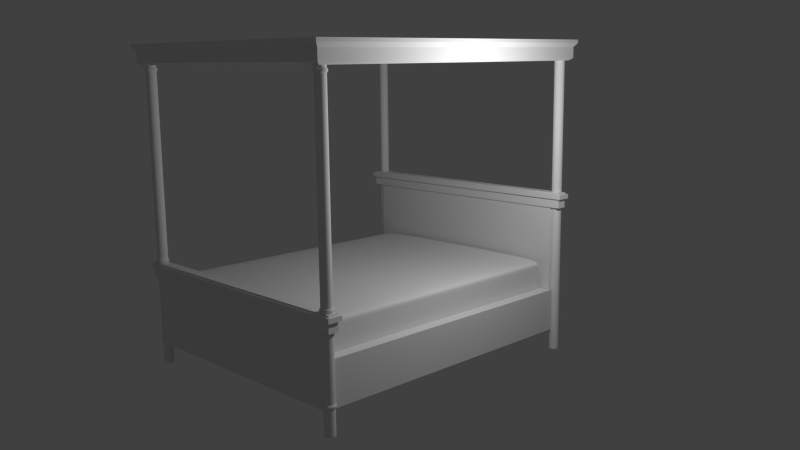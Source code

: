 # Source: bedroom_sw_bed.blend  (saved by Blender 2.66.0; exported with 4.5.12 LTS)
import bpy
from mathutils import Matrix  # noqa: F401  (used for matrix-valued properties, if any)

bpy.ops.wm.read_factory_settings(use_empty=True)
scene = bpy.context.scene
scene.name = 'Scene'

# ---- collections
col_collection_1 = bpy.data.collections.new('Collection 1'); scene.collection.children.link(col_collection_1)
col_collection_2 = bpy.data.collections.new('Collection 2'); scene.collection.children.link(col_collection_2)
col_collection_3 = bpy.data.collections.new('Collection 3'); scene.collection.children.link(col_collection_3)
col_collection_4 = bpy.data.collections.new('Collection 4'); scene.collection.children.link(col_collection_4)
col_collection_5 = bpy.data.collections.new('Collection 5'); scene.collection.children.link(col_collection_5)
col_collection_20 = bpy.data.collections.new('Collection 20'); scene.collection.children.link(col_collection_20)

# ---- materials (node trees are filled in below, after node groups)
mat_material = bpy.data.materials.new('Material')
mat_material.alpha_threshold = 0.0
mat_material.use_transparent_shadow = False
mat_material.roughness = 0.5
mat_material.line_color = (0.0, 0.0, 0.0, 1.0)

# ---- material node trees

# ---- world
world_world = bpy.data.worlds.new('World'); scene.world = world_world
world_world.color = (0.05088, 0.05088, 0.05088)
world_world.use_sun_shadow = False
world_world.sun_shadow_jitter_overblur = 0.0
world_world.cycles.sampling_method = 'MANUAL'
world_world.cycles.sample_map_resolution = 256

# ---- cameras
cam_camera = bpy.data.cameras.new('Camera')
cam_camera.clip_end = 100.0
cam_camera.lens = 35.0
cam_camera.sensor_width = 32.0
cam_camera.sensor_height = 18.0
cam_camera.ortho_scale = 7.314
cam_camera.dof.focus_distance = 0.0
cam_camera.dof.aperture_fstop = 128.0

# ---- lights
light_lamp = bpy.data.lights.new('Lamp', 'POINT')
light_lamp.transmission_factor = 0.0
light_lamp.cutoff_distance = 30.0
light_lamp.energy = 100.0
light_lamp.shadow_buffer_clip_start = 1.001
light_lamp.shadow_soft_size = 0.1
light_lamp.shadow_maximum_resolution = 0.006
light_lamp.use_absolute_resolution = True
light_lamp.cycles.use_multiple_importance_sampling = False

# ---- meshes
me_cube = bpy.data.meshes.new('Cube')
me_cube.from_pydata([(1.0, 1.0, -1.0), (1.0, -1.0, -1.0), (-1.0, -1.0, -1.0), (-1.0, 1.0, -1.0), (1.0, 1.0, 1.0), (1.0, -1.0, 1.0), (-1.0, -1.0, 1.0), (-1.0, 1.0, 1.0)], [], [(0, 1, 2, 3), (4, 7, 6, 5), (0, 4, 5, 1), (1, 5, 6, 2), (2, 6, 7, 3), (4, 0, 3, 7)])
_uv = me_cube.uv_layers.new(name='UV coord')
_uv.uv.foreach_set('vector', [0.5, 0.5, 0.5, 0.75, 0.25, 0.75, 0.25, 0.5, 0.5, 0.25, 0.25, 0.25, 0.25, 8.785e-05, 0.5, 8.659e-05, 0.5, 0.5, 0.75, 0.5, 0.75, 0.75, 0.5, 0.75, 0.5, 0.75, 0.5, 0.9999, 0.25, 0.9999, 0.25, 0.75, 0.25, 0.75, 8.671e-05, 0.75, 8.659e-05, 0.5, 0.25, 0.5, 0.5, 0.25, 0.5, 0.5, 0.25, 0.5, 0.25, 0.25])
me_cube.materials.append(mat_material)
me_cube.use_remesh_preserve_volume = False
me_cube.use_remesh_preserve_attributes = False
me_cube.use_mirror_vertex_groups = False
me_cube.update()
me_cube_005 = bpy.data.meshes.new('Cube.005')
me_cube_005.from_pydata([(1.0, 1.0, -1.0), (1.0, -1.0, -1.0), (-1.0, -1.0, -1.0), (-1.0, 1.0, -1.0), (1.0, 1.0, 1.0), (1.0, -1.0, 1.0), (-1.0, -1.0, 1.0), (-1.0, 1.0, 1.0), (1.0, 1.0, -0.8321), (1.0, 1.0, 0.8321), (1.0, -1.0, -0.8321), (1.0, -1.0, 0.8321), (-1.0, -1.0, -0.8321), (-1.0, -1.0, 0.8321), (-1.0, 1.0, -0.8321), (-1.0, 1.0, 0.8321), (1.0, 0.9742, -1.0), (1.0, -0.9742, -1.0), (-1.0, -0.9742, -1.0), (-1.0, 0.9742, -1.0), (1.0, 0.9742, 1.0), (1.0, -0.9742, 1.0), (-1.0, -0.9742, 1.0), (-1.0, 0.9742, 1.0), (1.0, 0.9742, -0.8321), (1.0, -0.9742, -0.8321), (1.0, 0.9742, 0.8321), (1.0, -0.9742, 0.8321), (-1.0, -0.9742, -0.8321), (-1.0, 0.9742, -0.8321), (-1.0, -0.9742, 0.8321), (-1.0, 0.9742, 0.8321), (1.0, -0.9687, -1.0), (1.0, 0.9687, -1.0), (-1.0, 0.9687, -1.0), (-1.0, -0.9687, -1.0), (1.0, -0.9687, 1.0), (1.0, 0.9687, 1.0), (-1.0, 0.9687, 1.0), (-1.0, -0.9687, 1.0), (1.0, -0.9687, -0.8321), (1.0, 0.9687, -0.8321), (1.0, -0.9687, 0.8321), (1.0, 0.9687, 0.8321), (-1.0, 0.9687, -0.8321), (-1.0, -0.9687, -0.8321), (-1.0, 0.9687, 0.8321), (-1.0, -0.9687, 0.8321)], [], [(17, 1, 2, 18), (21, 22, 6, 5), (27, 21, 5, 11), (11, 5, 6, 13), (31, 23, 7, 15), (8, 0, 3, 14), (17, 25, 10, 1), (25, 27, 11, 10), (1, 10, 12, 2), (10, 11, 13, 12), (19, 29, 14, 3), (29, 31, 15, 14), (4, 9, 15, 7), (9, 8, 14, 15), (0, 16, 19, 3), (32, 17, 18, 35), (4, 7, 23, 20), (36, 39, 22, 21), (9, 4, 20, 26), (42, 36, 21, 27), (13, 6, 22, 30), (46, 38, 23, 31), (0, 8, 24, 16), (32, 40, 25, 17), (8, 9, 26, 24), (40, 42, 27, 25), (2, 12, 28, 18), (34, 44, 29, 19), (12, 13, 30, 28), (44, 46, 31, 29), (16, 33, 34, 19), (33, 32, 35, 34), (20, 23, 38, 37), (37, 38, 39, 36), (26, 20, 37, 43), (43, 37, 36, 42), (30, 22, 39, 47), (47, 39, 38, 46), (16, 24, 41, 33), (33, 41, 40, 32), (24, 26, 43, 41), (41, 43, 42, 40), (18, 28, 45, 35), (35, 45, 44, 34), (28, 30, 47, 45), (45, 47, 46, 44)])
me_cube_005.polygons.foreach_set('use_smooth', [True] * 46)
_uv = me_cube_005.uv_layers.new(name='UVMap')
_uv.uv.foreach_set('vector', [0.5, 0.6666, 0.5, 0.75, 0.25, 0.75, 0.25, 0.6666, 0.5, 0.08341, 0.25, 0.08341, 0.25, 8.785e-05, 0.5, 8.659e-05, 0.6666, 0.6666, 0.75, 0.6666, 0.75, 0.75, 0.6666, 0.75, 0.5, 0.9166, 0.5, 0.9999, 0.25, 0.9999, 0.25, 0.9166, 0.08341, 0.5833, 8.663e-05, 0.5833, 8.659e-05, 0.5, 0.08341, 0.5, 0.5, 0.4167, 0.5, 0.5, 0.25, 0.5, 0.25, 0.4167, 0.5, 0.6666, 0.5833, 0.6666, 0.5833, 0.75, 0.5, 0.75, 0.5833, 0.6666, 0.6666, 0.6666, 0.6666, 0.75, 0.5833, 0.75, 0.5, 0.75, 0.5, 0.8333, 0.25, 0.8333, 0.25, 0.75, 0.5, 0.8333, 0.5, 0.9166, 0.25, 0.9166, 0.25, 0.8333, 0.25, 0.5833, 0.1667, 0.5833, 0.1667, 0.5, 0.25, 0.5, 0.1667, 0.5833, 0.08341, 0.5833, 0.08341, 0.5, 0.1667, 0.5, 0.5, 0.25, 0.5, 0.3334, 0.25, 0.3334, 0.25, 0.25, 0.5, 0.3334, 0.5, 0.4167, 0.25, 0.4167, 0.25, 0.3334, 0.5, 0.5, 0.5, 0.5833, 0.25, 0.5833, 0.25, 0.5, 0.5, 0.6389, 0.5, 0.6666, 0.25, 0.6666, 0.25, 0.6389, 0.5, 0.25, 0.25, 0.25, 0.25, 0.1667, 0.5, 0.1667, 0.5, 0.1112, 0.25, 0.1112, 0.25, 0.08341, 0.5, 0.08341, 0.6666, 0.5, 0.75, 0.5, 0.75, 0.5833, 0.6666, 0.5833, 0.6666, 0.6389, 0.75, 0.6389, 0.75, 0.6666, 0.6666, 0.6666, 0.08341, 0.75, 8.671e-05, 0.75, 8.667e-05, 0.6666, 0.08341, 0.6666, 0.08341, 0.6111, 8.664e-05, 0.6111, 8.663e-05, 0.5833, 0.08341, 0.5833, 0.5, 0.5, 0.5833, 0.5, 0.5833, 0.5833, 0.5, 0.5833, 0.5, 0.6389, 0.5833, 0.6389, 0.5833, 0.6666, 0.5, 0.6666, 0.5833, 0.5, 0.6666, 0.5, 0.6666, 0.5833, 0.5833, 0.5833, 0.5833, 0.6389, 0.6666, 0.6389, 0.6666, 0.6666, 0.5833, 0.6666, 0.25, 0.75, 0.1667, 0.75, 0.1667, 0.6666, 0.25, 0.6666, 0.25, 0.6111, 0.1667, 0.6111, 0.1667, 0.5833, 0.25, 0.5833, 0.1667, 0.75, 0.08341, 0.75, 0.08341, 0.6666, 0.1667, 0.6666, 0.1667, 0.6111, 0.08341, 0.6111, 0.08341, 0.5833, 0.1667, 0.5833, 0.5, 0.5833, 0.5, 0.6111, 0.25, 0.6111, 0.25, 0.5833, 0.5, 0.6111, 0.5, 0.6389, 0.25, 0.6389, 0.25, 0.6111, 0.5, 0.1667, 0.25, 0.1667, 0.25, 0.139, 0.5, 0.139, 0.5, 0.139, 0.25, 0.139, 0.25, 0.1112, 0.5, 0.1112, 0.6666, 0.5833, 0.75, 0.5833, 0.75, 0.6111, 0.6666, 0.6111, 0.6666, 0.6111, 0.75, 0.6111, 0.75, 0.6389, 0.6666, 0.6389, 0.08341, 0.6666, 8.667e-05, 0.6666, 8.665e-05, 0.6389, 0.08341, 0.6389, 0.08341, 0.6389, 8.665e-05, 0.6389, 8.664e-05, 0.6111, 0.08341, 0.6111, 0.5, 0.5833, 0.5833, 0.5833, 0.5833, 0.6111, 0.5, 0.6111, 0.5, 0.6111, 0.5833, 0.6111, 0.5833, 0.6389, 0.5, 0.6389, 0.5833, 0.5833, 0.6666, 0.5833, 0.6666, 0.6111, 0.5833, 0.6111, 0.5833, 0.6111, 0.6666, 0.6111, 0.6666, 0.6389, 0.5833, 0.6389, 0.25, 0.6666, 0.1667, 0.6666, 0.1667, 0.6389, 0.25, 0.6389, 0.25, 0.6389, 0.1667, 0.6389, 0.1667, 0.6111, 0.25, 0.6111, 0.1667, 0.6666, 0.08341, 0.6666, 0.08341, 0.6389, 0.1667, 0.6389, 0.1667, 0.6389, 0.08341, 0.6389, 0.08341, 0.6111, 0.1667, 0.6111])
me_cube_005.materials.append(mat_material)
me_cube_005.use_remesh_preserve_volume = False
me_cube_005.use_remesh_preserve_attributes = False
me_cube_005.use_mirror_vertex_groups = False
me_cube_005.update()
me_icosphere = bpy.data.meshes.new('Icosphere')
me_icosphere.from_pydata([(18.1, -5.211e-09, 11.76), (18.74, -0.4622, 12.04), (17.86, -0.7479, 12.04), (17.32, -5.211e-09, 12.04), (17.86, 0.7479, 12.04), (18.74, 0.4622, 12.04), (18.35, -0.7479, 12.49), (17.47, -0.4622, 12.49), (17.47, 0.4622, 12.49), (18.35, 0.7479, 12.49), (18.89, -5.211e-09, 12.49), (18.1, -5.211e-09, 12.77), (18.28, -0.1298, 11.77), (18.48, -0.2717, 11.83), (18.64, -0.3893, 11.93), (18.57, -0.5993, 12.01), (18.33, -0.7113, 12.0), (18.08, -0.7598, 12.01), (17.9, -0.63, 11.93), (17.96, -0.4396, 11.83), (18.03, -0.21, 11.77), (18.28, 0.1298, 11.77), (18.48, 0.2717, 11.83), (18.64, 0.3893, 11.93), (18.82, 0.2596, 12.01), (18.85, -5.211e-09, 12.0), (18.82, -0.2596, 12.01), (17.68, -0.63, 12.01), (17.5, -0.4396, 12.0), (17.37, -0.21, 12.01), (17.44, -5.211e-09, 11.93), (17.64, -5.211e-09, 11.83), (17.88, -5.211e-09, 11.77), (17.37, 0.21, 12.01), (17.5, 0.4396, 12.0), (17.68, 0.63, 12.01), (17.9, 0.63, 11.93), (17.96, 0.4396, 11.83), (18.03, 0.21, 11.77), (18.08, 0.7598, 12.01), (18.33, 0.7113, 12.0), (18.57, 0.5993, 12.01), (18.86, 0.3894, 12.14), (18.94, 0.2717, 12.26), (18.94, 0.1298, 12.39), (18.94, -0.1298, 12.39), (18.94, -0.2717, 12.26), (18.86, -0.3894, 12.14), (18.71, -0.5993, 12.14), (18.62, -0.7113, 12.26), (18.49, -0.7598, 12.39), (18.24, -0.84, 12.39), (18.1, -0.8792, 12.26), (17.97, -0.84, 12.14), (17.72, -0.7598, 12.14), (17.59, -0.7113, 12.26), (17.5, -0.5993, 12.39), (17.35, -0.3894, 12.39), (17.27, -0.2717, 12.26), (17.26, -0.1298, 12.14), (17.26, 0.1298, 12.14), (17.27, 0.2717, 12.26), (17.35, 0.3894, 12.39), (17.5, 0.5993, 12.39), (17.59, 0.7113, 12.26), (17.72, 0.7598, 12.14), (17.97, 0.84, 12.14), (18.1, 0.8792, 12.26), (18.24, 0.84, 12.39), (18.49, 0.7598, 12.39), (18.62, 0.7113, 12.26), (18.71, 0.5993, 12.14), (18.83, -0.21, 12.52), (18.71, -0.4396, 12.53), (18.53, -0.63, 12.52), (18.13, -0.7598, 12.52), (17.87, -0.7113, 12.53), (17.63, -0.5993, 12.52), (17.39, -0.2596, 12.52), (17.35, -5.211e-09, 12.53), (17.39, 0.2596, 12.52), (17.63, 0.5993, 12.52), (17.87, 0.7113, 12.53), (18.13, 0.7598, 12.52), (18.53, 0.63, 12.52), (18.71, 0.4396, 12.53), (18.83, 0.21, 12.52), (18.77, -5.211e-09, 12.6), (18.56, -5.211e-09, 12.7), (18.32, -5.211e-09, 12.76), (18.17, -0.21, 12.76), (18.25, -0.4396, 12.7), (18.31, -0.63, 12.6), (17.92, -0.1298, 12.76), (17.73, -0.2717, 12.7), (17.57, -0.3893, 12.6), (17.92, 0.1298, 12.76), (17.73, 0.2717, 12.7), (17.57, 0.3893, 12.6), (18.17, 0.21, 12.76), (18.25, 0.4396, 12.7), (18.31, 0.63, 12.6), (18.15, -0.605, 11.9), (18.22, -0.3739, 11.81), (18.42, -0.5168, 11.9), (18.69, 0.1428, 11.9), (18.69, -0.1428, 11.9), (18.5, -6.54e-07, 11.81), (17.54, -0.2311, 11.9), (17.78, -0.2311, 11.81), (17.71, -0.4622, 11.9), (17.71, 0.4622, 11.9), (17.78, 0.2311, 11.81), (17.54, 0.2311, 11.9), (18.42, 0.5168, 11.9), (18.22, 0.3739, 11.81), (18.15, 0.605, 11.9), (18.98, -5.211e-09, 12.26), (18.94, -0.1428, 12.12), (18.94, 0.1428, 12.12), (18.37, -0.8361, 12.26), (18.22, -0.8361, 12.12), (18.5, -0.7479, 12.12), (17.39, -0.5168, 12.26), (17.34, -0.3739, 12.12), (17.51, -0.605, 12.12), (17.39, 0.5168, 12.26), (17.51, 0.605, 12.12), (17.34, 0.3739, 12.12), (18.37, 0.8361, 12.26), (18.5, 0.7479, 12.12), (18.22, 0.8361, 12.12), (18.69, -0.605, 12.41), (18.81, -0.5168, 12.26), (18.86, -0.3739, 12.41), (17.71, -0.7479, 12.41), (17.83, -0.8361, 12.26), (17.98, -0.8361, 12.41), (17.27, 0.1428, 12.41), (17.22, -3.224e-07, 12.26), (17.27, -0.1428, 12.41), (17.98, 0.8361, 12.41), (17.83, 0.8361, 12.26), (17.71, 0.7479, 12.41), (18.86, 0.3739, 12.41), (18.81, 0.5168, 12.26), (18.69, 0.605, 12.41), (18.42, -0.2311, 12.72), (18.5, -0.4622, 12.63), (18.66, -0.2311, 12.63), (17.98, -0.3739, 12.72), (17.78, -0.5168, 12.63), (18.06, -0.605, 12.63), (17.71, -5.211e-09, 12.72), (17.51, 0.1428, 12.63), (17.51, -0.1428, 12.63), (17.98, 0.3739, 12.72), (18.06, 0.605, 12.63), (17.78, 0.5168, 12.63), (18.42, 0.2311, 12.72), (18.66, 0.2311, 12.63), (18.5, 0.4622, 12.63), (18.1, -5.211e-09, 14.56), (18.74, -0.4622, 14.84), (17.86, -0.7479, 14.84), (17.32, -5.211e-09, 14.84), (17.86, 0.7479, 14.84), (18.74, 0.4622, 14.84), (18.35, -0.7479, 15.3), (17.47, -0.4622, 15.3), (17.47, 0.4622, 15.3), (18.35, 0.7479, 15.3), (18.89, -5.211e-09, 15.3), (18.1, -5.211e-09, 15.58), (18.28, -0.1298, 14.58), (18.48, -0.2717, 14.64), (18.64, -0.3893, 14.74), (18.57, -0.5993, 14.81), (18.33, -0.7113, 14.8), (18.08, -0.7598, 14.81), (17.9, -0.63, 14.74), (17.96, -0.4396, 14.64), (18.03, -0.21, 14.58), (18.28, 0.1298, 14.58), (18.48, 0.2717, 14.64), (18.64, 0.3893, 14.74), (18.82, 0.2596, 14.81), (18.85, -5.211e-09, 14.8), (18.82, -0.2596, 14.81), (17.68, -0.63, 14.81), (17.5, -0.4396, 14.8), (17.37, -0.21, 14.81), (17.44, -5.211e-09, 14.74), (17.64, -5.211e-09, 14.64), (17.88, -5.211e-09, 14.58), (17.37, 0.21, 14.81), (17.5, 0.4396, 14.8), (17.68, 0.63, 14.81), (17.9, 0.63, 14.74), (17.96, 0.4396, 14.64), (18.03, 0.21, 14.58), (18.08, 0.7598, 14.81), (18.33, 0.7113, 14.8), (18.57, 0.5993, 14.81), (18.86, 0.3894, 14.94), (18.94, 0.2717, 15.07), (18.94, 0.1298, 15.2), (18.94, -0.1298, 15.2), (18.94, -0.2717, 15.07), (18.86, -0.3894, 14.94), (18.71, -0.5993, 14.94), (18.62, -0.7113, 15.07), (18.49, -0.7598, 15.2), (18.24, -0.84, 15.2), (18.1, -0.8792, 15.07), (17.97, -0.84, 14.94), (17.72, -0.7598, 14.94), (17.59, -0.7113, 15.07), (17.5, -0.5993, 15.2), (17.35, -0.3894, 15.2), (17.27, -0.2717, 15.07), (17.26, -0.1298, 14.94), (17.26, 0.1298, 14.94), (17.27, 0.2717, 15.07), (17.35, 0.3894, 15.2), (17.5, 0.5993, 15.2), (17.59, 0.7113, 15.07), (17.72, 0.7598, 14.94), (17.97, 0.84, 14.94), (18.1, 0.8792, 15.07), (18.24, 0.84, 15.2), (18.49, 0.7598, 15.2), (18.62, 0.7113, 15.07), (18.71, 0.5993, 14.94), (18.83, -0.21, 15.33), (18.71, -0.4396, 15.34), (18.53, -0.63, 15.33), (18.13, -0.7598, 15.33), (17.87, -0.7113, 15.34), (17.63, -0.5993, 15.33), (17.39, -0.2596, 15.33), (17.35, -5.211e-09, 15.34), (17.39, 0.2596, 15.33), (17.63, 0.5993, 15.33), (17.87, 0.7113, 15.34), (18.13, 0.7598, 15.33), (18.53, 0.63, 15.33), (18.71, 0.4396, 15.34), (18.83, 0.21, 15.33), (18.77, -5.211e-09, 15.4), (18.56, -5.211e-09, 15.5), (18.32, -5.211e-09, 15.56), (18.17, -0.21, 15.56), (18.25, -0.4396, 15.5), (18.31, -0.63, 15.4), (17.92, -0.1298, 15.56), (17.73, -0.2717, 15.5), (17.57, -0.3893, 15.4), (17.92, 0.1298, 15.56), (17.73, 0.2717, 15.5), (17.57, 0.3893, 15.4), (18.17, 0.21, 15.56), (18.25, 0.4396, 15.5), (18.31, 0.63, 15.4), (18.15, -0.605, 14.7), (18.22, -0.3739, 14.61), (18.42, -0.5168, 14.7), (18.69, 0.1428, 14.7), (18.69, -0.1428, 14.7), (18.5, -6.54e-07, 14.61), (17.54, -0.2311, 14.7), (17.78, -0.2311, 14.61), (17.71, -0.4622, 14.7), (17.71, 0.4622, 14.7), (17.78, 0.2311, 14.61), (17.54, 0.2311, 14.7), (18.42, 0.5168, 14.7), (18.22, 0.3739, 14.61), (18.15, 0.605, 14.7), (18.98, -5.211e-09, 15.07), (18.94, -0.1428, 14.93), (18.94, 0.1428, 14.93), (18.37, -0.8361, 15.07), (18.22, -0.8361, 14.93), (18.5, -0.7479, 14.93), (17.39, -0.5168, 15.07), (17.34, -0.3739, 14.93), (17.51, -0.605, 14.93), (17.39, 0.5168, 15.07), (17.51, 0.605, 14.93), (17.34, 0.3739, 14.93), (18.37, 0.8361, 15.07), (18.5, 0.7479, 14.93), (18.22, 0.8361, 14.93), (18.69, -0.605, 15.21), (18.81, -0.5168, 15.07), (18.86, -0.3739, 15.21), (17.71, -0.7479, 15.21), (17.83, -0.8361, 15.07), (17.98, -0.8361, 15.21), (17.27, 0.1428, 15.21), (17.22, -3.224e-07, 15.07), (17.27, -0.1428, 15.21), (17.98, 0.8361, 15.21), (17.83, 0.8361, 15.07), (17.71, 0.7479, 15.21), (18.86, 0.3739, 15.21), (18.81, 0.5168, 15.07), (18.69, 0.605, 15.21), (18.42, -0.2311, 15.52), (18.5, -0.4622, 15.44), (18.66, -0.2311, 15.44), (17.98, -0.3739, 15.52), (17.78, -0.5168, 15.44), (18.06, -0.605, 15.44), (17.71, -5.211e-09, 15.52), (17.51, 0.1428, 15.44), (17.51, -0.1428, 15.44), (17.98, 0.3739, 15.52), (18.06, 0.605, 15.44), (17.78, 0.5168, 15.44), (18.42, 0.2311, 15.52), (18.66, 0.2311, 15.44), (18.5, 0.4622, 15.44), (18.1, -5.211e-09, 3.134), (18.74, -0.4622, 3.415), (17.86, -0.7479, 3.415), (17.32, -5.211e-09, 3.415), (17.86, 0.7479, 3.415), (18.74, 0.4622, 3.415), (18.35, -0.7479, 3.87), (17.47, -0.4622, 3.87), (17.47, 0.4622, 3.87), (18.35, 0.7479, 3.87), (18.89, -5.211e-09, 3.87), (18.1, -5.211e-09, 4.151), (18.28, -0.1298, 3.15), (18.48, -0.2717, 3.21), (18.64, -0.3893, 3.308), (18.57, -0.5993, 3.387), (18.33, -0.7113, 3.375), (18.08, -0.7598, 3.387), (17.9, -0.63, 3.308), (17.96, -0.4396, 3.21), (18.03, -0.21, 3.15), (18.28, 0.1298, 3.15), (18.48, 0.2717, 3.21), (18.64, 0.3893, 3.308), (18.82, 0.2596, 3.387), (18.85, -5.211e-09, 3.375), (18.82, -0.2596, 3.387), (17.68, -0.63, 3.387), (17.5, -0.4396, 3.375), (17.37, -0.21, 3.387), (17.44, -5.211e-09, 3.308), (17.64, -5.211e-09, 3.21), (17.88, -5.211e-09, 3.15), (17.37, 0.21, 3.387), (17.5, 0.4396, 3.375), (17.68, 0.63, 3.387), (17.9, 0.63, 3.308), (17.96, 0.4396, 3.21), (18.03, 0.21, 3.15), (18.08, 0.7598, 3.387), (18.33, 0.7113, 3.375), (18.57, 0.5993, 3.387), (18.86, 0.3894, 3.515), (18.94, 0.2717, 3.642), (18.94, 0.1298, 3.77), (18.94, -0.1298, 3.77), (18.94, -0.2717, 3.642), (18.86, -0.3894, 3.515), (18.71, -0.5993, 3.515), (18.62, -0.7113, 3.642), (18.49, -0.7598, 3.77), (18.24, -0.84, 3.77), (18.1, -0.8792, 3.642), (17.97, -0.84, 3.515), (17.72, -0.7598, 3.515), (17.59, -0.7113, 3.642), (17.5, -0.5993, 3.77), (17.35, -0.3894, 3.77), (17.27, -0.2717, 3.642), (17.26, -0.1298, 3.515), (17.26, 0.1298, 3.515), (17.27, 0.2717, 3.642), (17.35, 0.3894, 3.77), (17.5, 0.5993, 3.77), (17.59, 0.7113, 3.642), (17.72, 0.7598, 3.515), (17.97, 0.84, 3.515), (18.1, 0.8792, 3.642), (18.24, 0.84, 3.77), (18.49, 0.7598, 3.77), (18.62, 0.7113, 3.642), (18.71, 0.5993, 3.515), (18.83, -0.21, 3.898), (18.71, -0.4396, 3.91), (18.53, -0.63, 3.898), (18.13, -0.7598, 3.898), (17.87, -0.7113, 3.91), (17.63, -0.5993, 3.898), (17.39, -0.2596, 3.898), (17.35, -5.211e-09, 3.91), (17.39, 0.2596, 3.898), (17.63, 0.5993, 3.898), (17.87, 0.7113, 3.91), (18.13, 0.7598, 3.898), (18.53, 0.63, 3.898), (18.71, 0.4396, 3.91), (18.83, 0.21, 3.898), (18.77, -5.211e-09, 3.977), (18.56, -5.211e-09, 4.075), (18.32, -5.211e-09, 4.135), (18.17, -0.21, 4.135), (18.25, -0.4396, 4.075), (18.31, -0.63, 3.977), (17.92, -0.1298, 4.135), (17.73, -0.2717, 4.075), (17.57, -0.3893, 3.977), (17.92, 0.1298, 4.135), (17.73, 0.2717, 4.075), (17.57, 0.3893, 3.977), (18.17, 0.21, 4.135), (18.25, 0.4396, 4.075), (18.31, 0.63, 3.977), (18.15, -0.605, 3.274), (18.22, -0.3739, 3.187), (18.42, -0.5168, 3.274), (18.69, 0.1428, 3.274), (18.69, -0.1428, 3.274), (18.5, -6.54e-07, 3.187), (17.54, -0.2311, 3.274), (17.78, -0.2311, 3.187), (17.71, -0.4622, 3.274), (17.71, 0.4622, 3.274), (17.78, 0.2311, 3.187), (17.54, 0.2311, 3.274), (18.42, 0.5168, 3.274), (18.22, 0.3739, 3.187), (18.15, 0.605, 3.274), (18.98, -5.211e-09, 3.642), (18.94, -0.1428, 3.502), (18.94, 0.1428, 3.502), (18.37, -0.8361, 3.642), (18.22, -0.8361, 3.502), (18.5, -0.7479, 3.502), (17.39, -0.5168, 3.642), (17.34, -0.3739, 3.502), (17.51, -0.605, 3.502), (17.39, 0.5168, 3.642), (17.51, 0.605, 3.502), (17.34, 0.3739, 3.502), (18.37, 0.8361, 3.642), (18.5, 0.7479, 3.502), (18.22, 0.8361, 3.502), (18.69, -0.605, 3.783), (18.81, -0.5168, 3.642), (18.86, -0.3739, 3.783), (17.71, -0.7479, 3.783), (17.83, -0.8361, 3.642), (17.98, -0.8361, 3.783), (17.27, 0.1428, 3.783), (17.22, -3.224e-07, 3.642), (17.27, -0.1428, 3.783), (17.98, 0.8361, 3.783), (17.83, 0.8361, 3.642), (17.71, 0.7479, 3.783), (18.86, 0.3739, 3.783), (18.81, 0.5168, 3.642), (18.69, 0.605, 3.783), (18.42, -0.2311, 4.098), (18.5, -0.4622, 4.011), (18.66, -0.2311, 4.011), (17.98, -0.3739, 4.098), (17.78, -0.5168, 4.011), (18.06, -0.605, 4.011), (17.71, -5.211e-09, 4.098), (17.51, 0.1428, 4.011), (17.51, -0.1428, 4.011), (17.98, 0.3739, 4.098), (18.06, 0.605, 4.011), (17.78, 0.5168, 4.011), (18.42, 0.2311, 4.098), (18.66, 0.2311, 4.011), (18.5, 0.4622, 4.011), (18.1, -5.211e-09, 41.15), (18.74, -0.4622, 41.43), (17.86, -0.7479, 41.43), (17.32, -5.211e-09, 41.43), (17.86, 0.7479, 41.43), (18.74, 0.4622, 41.43), (18.35, -0.7479, 41.89), (17.47, -0.4622, 41.89), (17.47, 0.4622, 41.89), (18.35, 0.7479, 41.89), (18.89, -5.211e-09, 41.89), (18.1, -5.211e-09, 42.17), (18.28, -0.1298, 41.17), (18.48, -0.2717, 41.23), (18.64, -0.3893, 41.33), (18.57, -0.5993, 41.41), (18.33, -0.7113, 41.39), (18.08, -0.7598, 41.41), (17.9, -0.63, 41.33), (17.96, -0.4396, 41.23), (18.03, -0.21, 41.17), (18.28, 0.1298, 41.17), (18.48, 0.2717, 41.23), (18.64, 0.3893, 41.33), (18.82, 0.2596, 41.41), (18.85, -5.211e-09, 41.39), (18.82, -0.2596, 41.41), (17.68, -0.63, 41.41), (17.5, -0.4396, 41.39), (17.37, -0.21, 41.41), (17.44, -5.211e-09, 41.33), (17.64, -5.211e-09, 41.23), (17.88, -5.211e-09, 41.17), (17.37, 0.21, 41.41), (17.5, 0.4396, 41.39), (17.68, 0.63, 41.41), (17.9, 0.63, 41.33), (17.96, 0.4396, 41.23), (18.03, 0.21, 41.17), (18.08, 0.7598, 41.41), (18.33, 0.7113, 41.39), (18.57, 0.5993, 41.41), (18.86, 0.3894, 41.53), (18.94, 0.2717, 41.66), (18.94, 0.1298, 41.79), (18.94, -0.1298, 41.79), (18.94, -0.2717, 41.66), (18.86, -0.3894, 41.53), (18.71, -0.5993, 41.53), (18.62, -0.7113, 41.66), (18.49, -0.7598, 41.79), (18.24, -0.84, 41.79), (18.1, -0.8792, 41.66), (17.97, -0.84, 41.53), (17.72, -0.7598, 41.53), (17.59, -0.7113, 41.66), (17.5, -0.5993, 41.79), (17.35, -0.3894, 41.79), (17.27, -0.2717, 41.66), (17.26, -0.1298, 41.53), (17.26, 0.1298, 41.53), (17.27, 0.2717, 41.66), (17.35, 0.3894, 41.79), (17.5, 0.5993, 41.79), (17.59, 0.7113, 41.66), (17.72, 0.7598, 41.53), (17.97, 0.84, 41.53), (18.1, 0.8792, 41.66), (18.24, 0.84, 41.79), (18.49, 0.7598, 41.79), (18.62, 0.7113, 41.66), (18.71, 0.5993, 41.53), (18.83, -0.21, 41.92), (18.71, -0.4396, 41.93), (18.53, -0.63, 41.92), (18.13, -0.7598, 41.92), (17.87, -0.7113, 41.93), (17.63, -0.5993, 41.92), (17.39, -0.2596, 41.92), (17.35, -5.211e-09, 41.93), (17.39, 0.2596, 41.92), (17.63, 0.5993, 41.92), (17.87, 0.7113, 41.93), (18.13, 0.7598, 41.92), (18.53, 0.63, 41.92), (18.71, 0.4396, 41.93), (18.83, 0.21, 41.92), (18.77, -5.211e-09, 42.0), (18.56, -5.211e-09, 42.1), (18.32, -5.211e-09, 42.15), (18.17, -0.21, 42.15), (18.25, -0.4396, 42.1), (18.31, -0.63, 42.0), (17.92, -0.1298, 42.15), (17.73, -0.2717, 42.1), (17.57, -0.3893, 42.0), (17.92, 0.1298, 42.15), (17.73, 0.2717, 42.1), (17.57, 0.3893, 42.0), (18.17, 0.21, 42.15), (18.25, 0.4396, 42.1), (18.31, 0.63, 42.0), (18.15, -0.605, 41.29), (18.22, -0.3739, 41.21), (18.42, -0.5168, 41.29), (18.69, 0.1428, 41.29), (18.69, -0.1428, 41.29), (18.5, -6.54e-07, 41.21), (17.54, -0.2311, 41.29), (17.78, -0.2311, 41.21), (17.71, -0.4622, 41.29), (17.71, 0.4622, 41.29), (17.78, 0.2311, 41.21), (17.54, 0.2311, 41.29), (18.42, 0.5168, 41.29), (18.22, 0.3739, 41.21), (18.15, 0.605, 41.29), (18.98, -5.211e-09, 41.66), (18.94, -0.1428, 41.52), (18.94, 0.1428, 41.52), (18.37, -0.8361, 41.66), (18.22, -0.8361, 41.52), (18.5, -0.7479, 41.52), (17.39, -0.5168, 41.66), (17.34, -0.3739, 41.52), (17.51, -0.605, 41.52), (17.39, 0.5168, 41.66), (17.51, 0.605, 41.52), (17.34, 0.3739, 41.52), (18.37, 0.8361, 41.66), (18.5, 0.7479, 41.52), (18.22, 0.8361, 41.52), (18.69, -0.605, 41.8), (18.81, -0.5168, 41.66), (18.86, -0.3739, 41.8), (17.71, -0.7479, 41.8), (17.83, -0.8361, 41.66), (17.98, -0.8361, 41.8), (17.27, 0.1428, 41.8), (17.22, -3.224e-07, 41.66), (17.27, -0.1428, 41.8), (17.98, 0.8361, 41.8), (17.83, 0.8361, 41.66), (17.71, 0.7479, 41.8), (18.86, 0.3739, 41.8), (18.81, 0.5168, 41.66), (18.69, 0.605, 41.8), (18.42, -0.2311, 42.12), (18.5, -0.4622, 42.03), (18.66, -0.2311, 42.03), (17.98, -0.3739, 42.12), (17.78, -0.5168, 42.03), (18.06, -0.605, 42.03), (17.71, -5.211e-09, 42.12), (17.51, 0.1428, 42.03), (17.51, -0.1428, 42.03), (17.98, 0.3739, 42.12), (18.06, 0.605, 42.03), (17.78, 0.5168, 42.03), (18.42, 0.2311, 42.12), (18.66, 0.2311, 42.03), (18.5, 0.4622, 42.03)], [], [(0, 12, 20), (1, 14, 26), (0, 20, 32), (0, 32, 38), (0, 38, 21), (1, 26, 47), (2, 17, 53), (3, 29, 59), (4, 35, 65), (5, 41, 71), (1, 47, 48), (2, 53, 54), (3, 59, 60), (4, 65, 66), (5, 71, 42), (6, 74, 92), (7, 77, 95), (8, 80, 98), (9, 83, 101), (10, 86, 87), (18, 17, 2), (19, 102, 18), (20, 103, 19), (18, 102, 17), (102, 16, 17), (19, 103, 102), (103, 104, 102), (102, 104, 16), (104, 15, 16), (20, 12, 103), (12, 13, 103), (103, 13, 104), (13, 14, 104), (104, 14, 15), (14, 1, 15), (24, 23, 5), (25, 105, 24), (26, 106, 25), (24, 105, 23), (105, 22, 23), (25, 106, 105), (106, 107, 105), (105, 107, 22), (107, 21, 22), (26, 14, 106), (14, 13, 106), (106, 13, 107), (13, 12, 107), (107, 12, 21), (12, 0, 21), (30, 29, 3), (31, 108, 30), (32, 109, 31), (30, 108, 29), (108, 28, 29), (31, 109, 108), (109, 110, 108), (108, 110, 28), (110, 27, 28), (32, 20, 109), (20, 19, 109), (109, 19, 110), (19, 18, 110), (110, 18, 27), (18, 2, 27), (36, 35, 4), (37, 111, 36), (38, 112, 37), (36, 111, 35), (111, 34, 35), (37, 112, 111), (112, 113, 111), (111, 113, 34), (113, 33, 34), (38, 32, 112), (32, 31, 112), (112, 31, 113), (31, 30, 113), (113, 30, 33), (30, 3, 33), (23, 41, 5), (22, 114, 23), (21, 115, 22), (23, 114, 41), (114, 40, 41), (22, 115, 114), (115, 116, 114), (114, 116, 40), (116, 39, 40), (21, 38, 115), (38, 37, 115), (115, 37, 116), (37, 36, 116), (116, 36, 39), (36, 4, 39), (45, 44, 10), (46, 117, 45), (47, 118, 46), (45, 117, 44), (117, 43, 44), (46, 118, 117), (118, 119, 117), (117, 119, 43), (119, 42, 43), (47, 26, 118), (26, 25, 118), (118, 25, 119), (25, 24, 119), (119, 24, 42), (24, 5, 42), (51, 50, 6), (52, 120, 51), (53, 121, 52), (51, 120, 50), (120, 49, 50), (52, 121, 120), (121, 122, 120), (120, 122, 49), (122, 48, 49), (53, 17, 121), (17, 16, 121), (121, 16, 122), (16, 15, 122), (122, 15, 48), (15, 1, 48), (57, 56, 7), (58, 123, 57), (59, 124, 58), (57, 123, 56), (123, 55, 56), (58, 124, 123), (124, 125, 123), (123, 125, 55), (125, 54, 55), (59, 29, 124), (29, 28, 124), (124, 28, 125), (28, 27, 125), (125, 27, 54), (27, 2, 54), (63, 62, 8), (64, 126, 63), (65, 127, 64), (63, 126, 62), (126, 61, 62), (64, 127, 126), (127, 128, 126), (126, 128, 61), (128, 60, 61), (65, 35, 127), (35, 34, 127), (127, 34, 128), (34, 33, 128), (128, 33, 60), (33, 3, 60), (69, 68, 9), (70, 129, 69), (71, 130, 70), (69, 129, 68), (129, 67, 68), (70, 130, 129), (130, 131, 129), (129, 131, 67), (131, 66, 67), (71, 41, 130), (41, 40, 130), (130, 40, 131), (40, 39, 131), (131, 39, 66), (39, 4, 66), (50, 74, 6), (49, 132, 50), (48, 133, 49), (50, 132, 74), (132, 73, 74), (49, 133, 132), (133, 134, 132), (132, 134, 73), (134, 72, 73), (48, 47, 133), (47, 46, 133), (133, 46, 134), (46, 45, 134), (134, 45, 72), (45, 10, 72), (56, 77, 7), (55, 135, 56), (54, 136, 55), (56, 135, 77), (135, 76, 77), (55, 136, 135), (136, 137, 135), (135, 137, 76), (137, 75, 76), (54, 53, 136), (53, 52, 136), (136, 52, 137), (52, 51, 137), (137, 51, 75), (51, 6, 75), (62, 80, 8), (61, 138, 62), (60, 139, 61), (62, 138, 80), (138, 79, 80), (61, 139, 138), (139, 140, 138), (138, 140, 79), (140, 78, 79), (60, 59, 139), (59, 58, 139), (139, 58, 140), (58, 57, 140), (140, 57, 78), (57, 7, 78), (68, 83, 9), (67, 141, 68), (66, 142, 67), (68, 141, 83), (141, 82, 83), (67, 142, 141), (142, 143, 141), (141, 143, 82), (143, 81, 82), (66, 65, 142), (65, 64, 142), (142, 64, 143), (64, 63, 143), (143, 63, 81), (63, 8, 81), (44, 86, 10), (43, 144, 44), (42, 145, 43), (44, 144, 86), (144, 85, 86), (43, 145, 144), (145, 146, 144), (144, 146, 85), (146, 84, 85), (42, 71, 145), (71, 70, 145), (145, 70, 146), (70, 69, 146), (146, 69, 84), (69, 9, 84), (90, 89, 11), (91, 147, 90), (92, 148, 91), (90, 147, 89), (147, 88, 89), (91, 148, 147), (148, 149, 147), (147, 149, 88), (149, 87, 88), (92, 74, 148), (74, 73, 148), (148, 73, 149), (73, 72, 149), (149, 72, 87), (72, 10, 87), (93, 90, 11), (94, 150, 93), (95, 151, 94), (93, 150, 90), (150, 91, 90), (94, 151, 150), (151, 152, 150), (150, 152, 91), (152, 92, 91), (95, 77, 151), (77, 76, 151), (151, 76, 152), (76, 75, 152), (152, 75, 92), (75, 6, 92), (96, 93, 11), (97, 153, 96), (98, 154, 97), (96, 153, 93), (153, 94, 93), (97, 154, 153), (154, 155, 153), (153, 155, 94), (155, 95, 94), (98, 80, 154), (80, 79, 154), (154, 79, 155), (79, 78, 155), (155, 78, 95), (78, 7, 95), (99, 96, 11), (100, 156, 99), (101, 157, 100), (99, 156, 96), (156, 97, 96), (100, 157, 156), (157, 158, 156), (156, 158, 97), (158, 98, 97), (101, 83, 157), (83, 82, 157), (157, 82, 158), (82, 81, 158), (158, 81, 98), (81, 8, 98), (89, 99, 11), (88, 159, 89), (87, 160, 88), (89, 159, 99), (159, 100, 99), (88, 160, 159), (160, 161, 159), (159, 161, 100), (161, 101, 100), (87, 86, 160), (86, 85, 160), (160, 85, 161), (85, 84, 161), (161, 84, 101), (84, 9, 101), (162, 174, 182), (163, 176, 188), (162, 182, 194), (162, 194, 200), (162, 200, 183), (163, 188, 209), (164, 179, 215), (165, 191, 221), (166, 197, 227), (167, 203, 233), (163, 209, 210), (164, 215, 216), (165, 221, 222), (166, 227, 228), (167, 233, 204), (168, 236, 254), (169, 239, 257), (170, 242, 260), (171, 245, 263), (172, 248, 249), (180, 179, 164), (181, 264, 180), (182, 265, 181), (180, 264, 179), (264, 178, 179), (181, 265, 264), (265, 266, 264), (264, 266, 178), (266, 177, 178), (182, 174, 265), (174, 175, 265), (265, 175, 266), (175, 176, 266), (266, 176, 177), (176, 163, 177), (186, 185, 167), (187, 267, 186), (188, 268, 187), (186, 267, 185), (267, 184, 185), (187, 268, 267), (268, 269, 267), (267, 269, 184), (269, 183, 184), (188, 176, 268), (176, 175, 268), (268, 175, 269), (175, 174, 269), (269, 174, 183), (174, 162, 183), (192, 191, 165), (193, 270, 192), (194, 271, 193), (192, 270, 191), (270, 190, 191), (193, 271, 270), (271, 272, 270), (270, 272, 190), (272, 189, 190), (194, 182, 271), (182, 181, 271), (271, 181, 272), (181, 180, 272), (272, 180, 189), (180, 164, 189), (198, 197, 166), (199, 273, 198), (200, 274, 199), (198, 273, 197), (273, 196, 197), (199, 274, 273), (274, 275, 273), (273, 275, 196), (275, 195, 196), (200, 194, 274), (194, 193, 274), (274, 193, 275), (193, 192, 275), (275, 192, 195), (192, 165, 195), (185, 203, 167), (184, 276, 185), (183, 277, 184), (185, 276, 203), (276, 202, 203), (184, 277, 276), (277, 278, 276), (276, 278, 202), (278, 201, 202), (183, 200, 277), (200, 199, 277), (277, 199, 278), (199, 198, 278), (278, 198, 201), (198, 166, 201), (207, 206, 172), (208, 279, 207), (209, 280, 208), (207, 279, 206), (279, 205, 206), (208, 280, 279), (280, 281, 279), (279, 281, 205), (281, 204, 205), (209, 188, 280), (188, 187, 280), (280, 187, 281), (187, 186, 281), (281, 186, 204), (186, 167, 204), (213, 212, 168), (214, 282, 213), (215, 283, 214), (213, 282, 212), (282, 211, 212), (214, 283, 282), (283, 284, 282), (282, 284, 211), (284, 210, 211), (215, 179, 283), (179, 178, 283), (283, 178, 284), (178, 177, 284), (284, 177, 210), (177, 163, 210), (219, 218, 169), (220, 285, 219), (221, 286, 220), (219, 285, 218), (285, 217, 218), (220, 286, 285), (286, 287, 285), (285, 287, 217), (287, 216, 217), (221, 191, 286), (191, 190, 286), (286, 190, 287), (190, 189, 287), (287, 189, 216), (189, 164, 216), (225, 224, 170), (226, 288, 225), (227, 289, 226), (225, 288, 224), (288, 223, 224), (226, 289, 288), (289, 290, 288), (288, 290, 223), (290, 222, 223), (227, 197, 289), (197, 196, 289), (289, 196, 290), (196, 195, 290), (290, 195, 222), (195, 165, 222), (231, 230, 171), (232, 291, 231), (233, 292, 232), (231, 291, 230), (291, 229, 230), (232, 292, 291), (292, 293, 291), (291, 293, 229), (293, 228, 229), (233, 203, 292), (203, 202, 292), (292, 202, 293), (202, 201, 293), (293, 201, 228), (201, 166, 228), (212, 236, 168), (211, 294, 212), (210, 295, 211), (212, 294, 236), (294, 235, 236), (211, 295, 294), (295, 296, 294), (294, 296, 235), (296, 234, 235), (210, 209, 295), (209, 208, 295), (295, 208, 296), (208, 207, 296), (296, 207, 234), (207, 172, 234), (218, 239, 169), (217, 297, 218), (216, 298, 217), (218, 297, 239), (297, 238, 239), (217, 298, 297), (298, 299, 297), (297, 299, 238), (299, 237, 238), (216, 215, 298), (215, 214, 298), (298, 214, 299), (214, 213, 299), (299, 213, 237), (213, 168, 237), (224, 242, 170), (223, 300, 224), (222, 301, 223), (224, 300, 242), (300, 241, 242), (223, 301, 300), (301, 302, 300), (300, 302, 241), (302, 240, 241), (222, 221, 301), (221, 220, 301), (301, 220, 302), (220, 219, 302), (302, 219, 240), (219, 169, 240), (230, 245, 171), (229, 303, 230), (228, 304, 229), (230, 303, 245), (303, 244, 245), (229, 304, 303), (304, 305, 303), (303, 305, 244), (305, 243, 244), (228, 227, 304), (227, 226, 304), (304, 226, 305), (226, 225, 305), (305, 225, 243), (225, 170, 243), (206, 248, 172), (205, 306, 206), (204, 307, 205), (206, 306, 248), (306, 247, 248), (205, 307, 306), (307, 308, 306), (306, 308, 247), (308, 246, 247), (204, 233, 307), (233, 232, 307), (307, 232, 308), (232, 231, 308), (308, 231, 246), (231, 171, 246), (252, 251, 173), (253, 309, 252), (254, 310, 253), (252, 309, 251), (309, 250, 251), (253, 310, 309), (310, 311, 309), (309, 311, 250), (311, 249, 250), (254, 236, 310), (236, 235, 310), (310, 235, 311), (235, 234, 311), (311, 234, 249), (234, 172, 249), (255, 252, 173), (256, 312, 255), (257, 313, 256), (255, 312, 252), (312, 253, 252), (256, 313, 312), (313, 314, 312), (312, 314, 253), (314, 254, 253), (257, 239, 313), (239, 238, 313), (313, 238, 314), (238, 237, 314), (314, 237, 254), (237, 168, 254), (258, 255, 173), (259, 315, 258), (260, 316, 259), (258, 315, 255), (315, 256, 255), (259, 316, 315), (316, 317, 315), (315, 317, 256), (317, 257, 256), (260, 242, 316), (242, 241, 316), (316, 241, 317), (241, 240, 317), (317, 240, 257), (240, 169, 257), (261, 258, 173), (262, 318, 261), (263, 319, 262), (261, 318, 258), (318, 259, 258), (262, 319, 318), (319, 320, 318), (318, 320, 259), (320, 260, 259), (263, 245, 319), (245, 244, 319), (319, 244, 320), (244, 243, 320), (320, 243, 260), (243, 170, 260), (251, 261, 173), (250, 321, 251), (249, 322, 250), (251, 321, 261), (321, 262, 261), (250, 322, 321), (322, 323, 321), (321, 323, 262), (323, 263, 262), (249, 248, 322), (248, 247, 322), (322, 247, 323), (247, 246, 323), (323, 246, 263), (246, 171, 263), (324, 336, 344), (325, 338, 350), (324, 344, 356), (324, 356, 362), (324, 362, 345), (325, 350, 371), (326, 341, 377), (327, 353, 383), (328, 359, 389), (329, 365, 395), (325, 371, 372), (326, 377, 378), (327, 383, 384), (328, 389, 390), (329, 395, 366), (330, 398, 416), (331, 401, 419), (332, 404, 422), (333, 407, 425), (334, 410, 411), (342, 341, 326), (343, 426, 342), (344, 427, 343), (342, 426, 341), (426, 340, 341), (343, 427, 426), (427, 428, 426), (426, 428, 340), (428, 339, 340), (344, 336, 427), (336, 337, 427), (427, 337, 428), (337, 338, 428), (428, 338, 339), (338, 325, 339), (348, 347, 329), (349, 429, 348), (350, 430, 349), (348, 429, 347), (429, 346, 347), (349, 430, 429), (430, 431, 429), (429, 431, 346), (431, 345, 346), (350, 338, 430), (338, 337, 430), (430, 337, 431), (337, 336, 431), (431, 336, 345), (336, 324, 345), (354, 353, 327), (355, 432, 354), (356, 433, 355), (354, 432, 353), (432, 352, 353), (355, 433, 432), (433, 434, 432), (432, 434, 352), (434, 351, 352), (356, 344, 433), (344, 343, 433), (433, 343, 434), (343, 342, 434), (434, 342, 351), (342, 326, 351), (360, 359, 328), (361, 435, 360), (362, 436, 361), (360, 435, 359), (435, 358, 359), (361, 436, 435), (436, 437, 435), (435, 437, 358), (437, 357, 358), (362, 356, 436), (356, 355, 436), (436, 355, 437), (355, 354, 437), (437, 354, 357), (354, 327, 357), (347, 365, 329), (346, 438, 347), (345, 439, 346), (347, 438, 365), (438, 364, 365), (346, 439, 438), (439, 440, 438), (438, 440, 364), (440, 363, 364), (345, 362, 439), (362, 361, 439), (439, 361, 440), (361, 360, 440), (440, 360, 363), (360, 328, 363), (369, 368, 334), (370, 441, 369), (371, 442, 370), (369, 441, 368), (441, 367, 368), (370, 442, 441), (442, 443, 441), (441, 443, 367), (443, 366, 367), (371, 350, 442), (350, 349, 442), (442, 349, 443), (349, 348, 443), (443, 348, 366), (348, 329, 366), (375, 374, 330), (376, 444, 375), (377, 445, 376), (375, 444, 374), (444, 373, 374), (376, 445, 444), (445, 446, 444), (444, 446, 373), (446, 372, 373), (377, 341, 445), (341, 340, 445), (445, 340, 446), (340, 339, 446), (446, 339, 372), (339, 325, 372), (381, 380, 331), (382, 447, 381), (383, 448, 382), (381, 447, 380), (447, 379, 380), (382, 448, 447), (448, 449, 447), (447, 449, 379), (449, 378, 379), (383, 353, 448), (353, 352, 448), (448, 352, 449), (352, 351, 449), (449, 351, 378), (351, 326, 378), (387, 386, 332), (388, 450, 387), (389, 451, 388), (387, 450, 386), (450, 385, 386), (388, 451, 450), (451, 452, 450), (450, 452, 385), (452, 384, 385), (389, 359, 451), (359, 358, 451), (451, 358, 452), (358, 357, 452), (452, 357, 384), (357, 327, 384), (393, 392, 333), (394, 453, 393), (395, 454, 394), (393, 453, 392), (453, 391, 392), (394, 454, 453), (454, 455, 453), (453, 455, 391), (455, 390, 391), (395, 365, 454), (365, 364, 454), (454, 364, 455), (364, 363, 455), (455, 363, 390), (363, 328, 390), (374, 398, 330), (373, 456, 374), (372, 457, 373), (374, 456, 398), (456, 397, 398), (373, 457, 456), (457, 458, 456), (456, 458, 397), (458, 396, 397), (372, 371, 457), (371, 370, 457), (457, 370, 458), (370, 369, 458), (458, 369, 396), (369, 334, 396), (380, 401, 331), (379, 459, 380), (378, 460, 379), (380, 459, 401), (459, 400, 401), (379, 460, 459), (460, 461, 459), (459, 461, 400), (461, 399, 400), (378, 377, 460), (377, 376, 460), (460, 376, 461), (376, 375, 461), (461, 375, 399), (375, 330, 399), (386, 404, 332), (385, 462, 386), (384, 463, 385), (386, 462, 404), (462, 403, 404), (385, 463, 462), (463, 464, 462), (462, 464, 403), (464, 402, 403), (384, 383, 463), (383, 382, 463), (463, 382, 464), (382, 381, 464), (464, 381, 402), (381, 331, 402), (392, 407, 333), (391, 465, 392), (390, 466, 391), (392, 465, 407), (465, 406, 407), (391, 466, 465), (466, 467, 465), (465, 467, 406), (467, 405, 406), (390, 389, 466), (389, 388, 466), (466, 388, 467), (388, 387, 467), (467, 387, 405), (387, 332, 405), (368, 410, 334), (367, 468, 368), (366, 469, 367), (368, 468, 410), (468, 409, 410), (367, 469, 468), (469, 470, 468), (468, 470, 409), (470, 408, 409), (366, 395, 469), (395, 394, 469), (469, 394, 470), (394, 393, 470), (470, 393, 408), (393, 333, 408), (414, 413, 335), (415, 471, 414), (416, 472, 415), (414, 471, 413), (471, 412, 413), (415, 472, 471), (472, 473, 471), (471, 473, 412), (473, 411, 412), (416, 398, 472), (398, 397, 472), (472, 397, 473), (397, 396, 473), (473, 396, 411), (396, 334, 411), (417, 414, 335), (418, 474, 417), (419, 475, 418), (417, 474, 414), (474, 415, 414), (418, 475, 474), (475, 476, 474), (474, 476, 415), (476, 416, 415), (419, 401, 475), (401, 400, 475), (475, 400, 476), (400, 399, 476), (476, 399, 416), (399, 330, 416), (420, 417, 335), (421, 477, 420), (422, 478, 421), (420, 477, 417), (477, 418, 417), (421, 478, 477), (478, 479, 477), (477, 479, 418), (479, 419, 418), (422, 404, 478), (404, 403, 478), (478, 403, 479), (403, 402, 479), (479, 402, 419), (402, 331, 419), (423, 420, 335), (424, 480, 423), (425, 481, 424), (423, 480, 420), (480, 421, 420), (424, 481, 480), (481, 482, 480), (480, 482, 421), (482, 422, 421), (425, 407, 481), (407, 406, 481), (481, 406, 482), (406, 405, 482), (482, 405, 422), (405, 332, 422), (413, 423, 335), (412, 483, 413), (411, 484, 412), (413, 483, 423), (483, 424, 423), (412, 484, 483), (484, 485, 483), (483, 485, 424), (485, 425, 424), (411, 410, 484), (410, 409, 484), (484, 409, 485), (409, 408, 485), (485, 408, 425), (408, 333, 425), (486, 498, 506), (487, 500, 512), (486, 506, 518), (486, 518, 524), (486, 524, 507), (487, 512, 533), (488, 503, 539), (489, 515, 545), (490, 521, 551), (491, 527, 557), (487, 533, 534), (488, 539, 540), (489, 545, 546), (490, 551, 552), (491, 557, 528), (492, 560, 578), (493, 563, 581), (494, 566, 584), (495, 569, 587), (496, 572, 573), (504, 503, 488), (505, 588, 504), (506, 589, 505), (504, 588, 503), (588, 502, 503), (505, 589, 588), (589, 590, 588), (588, 590, 502), (590, 501, 502), (506, 498, 589), (498, 499, 589), (589, 499, 590), (499, 500, 590), (590, 500, 501), (500, 487, 501), (510, 509, 491), (511, 591, 510), (512, 592, 511), (510, 591, 509), (591, 508, 509), (511, 592, 591), (592, 593, 591), (591, 593, 508), (593, 507, 508), (512, 500, 592), (500, 499, 592), (592, 499, 593), (499, 498, 593), (593, 498, 507), (498, 486, 507), (516, 515, 489), (517, 594, 516), (518, 595, 517), (516, 594, 515), (594, 514, 515), (517, 595, 594), (595, 596, 594), (594, 596, 514), (596, 513, 514), (518, 506, 595), (506, 505, 595), (595, 505, 596), (505, 504, 596), (596, 504, 513), (504, 488, 513), (522, 521, 490), (523, 597, 522), (524, 598, 523), (522, 597, 521), (597, 520, 521), (523, 598, 597), (598, 599, 597), (597, 599, 520), (599, 519, 520), (524, 518, 598), (518, 517, 598), (598, 517, 599), (517, 516, 599), (599, 516, 519), (516, 489, 519), (509, 527, 491), (508, 600, 509), (507, 601, 508), (509, 600, 527), (600, 526, 527), (508, 601, 600), (601, 602, 600), (600, 602, 526), (602, 525, 526), (507, 524, 601), (524, 523, 601), (601, 523, 602), (523, 522, 602), (602, 522, 525), (522, 490, 525), (531, 530, 496), (532, 603, 531), (533, 604, 532), (531, 603, 530), (603, 529, 530), (532, 604, 603), (604, 605, 603), (603, 605, 529), (605, 528, 529), (533, 512, 604), (512, 511, 604), (604, 511, 605), (511, 510, 605), (605, 510, 528), (510, 491, 528), (537, 536, 492), (538, 606, 537), (539, 607, 538), (537, 606, 536), (606, 535, 536), (538, 607, 606), (607, 608, 606), (606, 608, 535), (608, 534, 535), (539, 503, 607), (503, 502, 607), (607, 502, 608), (502, 501, 608), (608, 501, 534), (501, 487, 534), (543, 542, 493), (544, 609, 543), (545, 610, 544), (543, 609, 542), (609, 541, 542), (544, 610, 609), (610, 611, 609), (609, 611, 541), (611, 540, 541), (545, 515, 610), (515, 514, 610), (610, 514, 611), (514, 513, 611), (611, 513, 540), (513, 488, 540), (549, 548, 494), (550, 612, 549), (551, 613, 550), (549, 612, 548), (612, 547, 548), (550, 613, 612), (613, 614, 612), (612, 614, 547), (614, 546, 547), (551, 521, 613), (521, 520, 613), (613, 520, 614), (520, 519, 614), (614, 519, 546), (519, 489, 546), (555, 554, 495), (556, 615, 555), (557, 616, 556), (555, 615, 554), (615, 553, 554), (556, 616, 615), (616, 617, 615), (615, 617, 553), (617, 552, 553), (557, 527, 616), (527, 526, 616), (616, 526, 617), (526, 525, 617), (617, 525, 552), (525, 490, 552), (536, 560, 492), (535, 618, 536), (534, 619, 535), (536, 618, 560), (618, 559, 560), (535, 619, 618), (619, 620, 618), (618, 620, 559), (620, 558, 559), (534, 533, 619), (533, 532, 619), (619, 532, 620), (532, 531, 620), (620, 531, 558), (531, 496, 558), (542, 563, 493), (541, 621, 542), (540, 622, 541), (542, 621, 563), (621, 562, 563), (541, 622, 621), (622, 623, 621), (621, 623, 562), (623, 561, 562), (540, 539, 622), (539, 538, 622), (622, 538, 623), (538, 537, 623), (623, 537, 561), (537, 492, 561), (548, 566, 494), (547, 624, 548), (546, 625, 547), (548, 624, 566), (624, 565, 566), (547, 625, 624), (625, 626, 624), (624, 626, 565), (626, 564, 565), (546, 545, 625), (545, 544, 625), (625, 544, 626), (544, 543, 626), (626, 543, 564), (543, 493, 564), (554, 569, 495), (553, 627, 554), (552, 628, 553), (554, 627, 569), (627, 568, 569), (553, 628, 627), (628, 629, 627), (627, 629, 568), (629, 567, 568), (552, 551, 628), (551, 550, 628), (628, 550, 629), (550, 549, 629), (629, 549, 567), (549, 494, 567), (530, 572, 496), (529, 630, 530), (528, 631, 529), (530, 630, 572), (630, 571, 572), (529, 631, 630), (631, 632, 630), (630, 632, 571), (632, 570, 571), (528, 557, 631), (557, 556, 631), (631, 556, 632), (556, 555, 632), (632, 555, 570), (555, 495, 570), (576, 575, 497), (577, 633, 576), (578, 634, 577), (576, 633, 575), (633, 574, 575), (577, 634, 633), (634, 635, 633), (633, 635, 574), (635, 573, 574), (578, 560, 634), (560, 559, 634), (634, 559, 635), (559, 558, 635), (635, 558, 573), (558, 496, 573), (579, 576, 497), (580, 636, 579), (581, 637, 580), (579, 636, 576), (636, 577, 576), (580, 637, 636), (637, 638, 636), (636, 638, 577), (638, 578, 577), (581, 563, 637), (563, 562, 637), (637, 562, 638), (562, 561, 638), (638, 561, 578), (561, 492, 578), (582, 579, 497), (583, 639, 582), (584, 640, 583), (582, 639, 579), (639, 580, 579), (583, 640, 639), (640, 641, 639), (639, 641, 580), (641, 581, 580), (584, 566, 640), (566, 565, 640), (640, 565, 641), (565, 564, 641), (641, 564, 581), (564, 493, 581), (585, 582, 497), (586, 642, 585), (587, 643, 586), (585, 642, 582), (642, 583, 582), (586, 643, 642), (643, 644, 642), (642, 644, 583), (644, 584, 583), (587, 569, 643), (569, 568, 643), (643, 568, 644), (568, 567, 644), (644, 567, 584), (567, 494, 584), (575, 585, 497), (574, 645, 575), (573, 646, 574), (575, 645, 585), (645, 586, 585), (574, 646, 645), (646, 647, 645), (645, 647, 586), (647, 587, 586), (573, 572, 646), (572, 571, 646), (646, 571, 647), (571, 570, 647), (647, 570, 587), (570, 495, 587)])
me_icosphere.polygons.foreach_set('use_smooth', [True] * 1280)
me_icosphere.use_remesh_preserve_volume = False
me_icosphere.use_remesh_preserve_attributes = False
me_icosphere.use_mirror_vertex_groups = False
me_icosphere.update()
me_cylinder = bpy.data.meshes.new('Cylinder')
me_cylinder.from_pydata([(25.0, -29.0, -1.0), (25.0, -29.0, 1.0), (25.2, -29.02, -1.0), (25.2, -29.02, 1.0), (25.38, -29.08, -1.0), (25.38, -29.08, 1.0), (25.56, -29.17, -1.0), (25.56, -29.17, 1.0), (25.71, -29.29, -1.0), (25.71, -29.29, 1.0), (25.83, -29.44, -1.0), (25.83, -29.44, 1.0), (25.92, -29.62, -1.0), (25.92, -29.62, 1.0), (25.98, -29.8, -1.0), (25.98, -29.8, 1.0), (26.0, -30.0, -1.0), (26.0, -30.0, 1.0), (25.98, -30.2, -1.0), (25.98, -30.2, 1.0), (25.92, -30.38, -1.0), (25.92, -30.38, 1.0), (25.83, -30.56, -1.0), (25.83, -30.56, 1.0), (25.71, -30.71, -1.0), (25.71, -30.71, 1.0), (25.56, -30.83, -1.0), (25.56, -30.83, 1.0), (25.38, -30.92, -1.0), (25.38, -30.92, 1.0), (25.2, -30.98, -1.0), (25.2, -30.98, 1.0), (25.0, -31.0, -1.0), (25.0, -31.0, 1.0), (24.8, -30.98, -1.0), (24.8, -30.98, 1.0), (24.62, -30.92, -1.0), (24.62, -30.92, 1.0), (24.44, -30.83, -1.0), (24.44, -30.83, 1.0), (24.29, -30.71, -1.0), (24.29, -30.71, 1.0), (24.17, -30.56, -1.0), (24.17, -30.56, 1.0), (24.08, -30.38, -1.0), (24.08, -30.38, 1.0), (24.02, -30.2, -1.0), (24.02, -30.2, 1.0), (24.0, -30.0, -1.0), (24.0, -30.0, 1.0), (24.02, -29.8, -1.0), (24.02, -29.8, 1.0), (24.08, -29.62, -1.0), (24.08, -29.62, 1.0), (24.17, -29.44, -1.0), (24.17, -29.44, 1.0), (24.29, -29.29, -1.0), (24.29, -29.29, 1.0), (24.44, -29.17, -1.0), (24.44, -29.17, 1.0), (24.62, -29.08, -1.0), (24.62, -29.08, 1.0), (24.8, -29.02, -1.0), (24.8, -29.02, 1.0)], [], [(0, 1, 3, 2), (2, 3, 5, 4), (4, 5, 7, 6), (6, 7, 9, 8), (8, 9, 11, 10), (10, 11, 13, 12), (12, 13, 15, 14), (14, 15, 17, 16), (16, 17, 19, 18), (18, 19, 21, 20), (20, 21, 23, 22), (22, 23, 25, 24), (24, 25, 27, 26), (26, 27, 29, 28), (28, 29, 31, 30), (30, 31, 33, 32), (32, 33, 35, 34), (34, 35, 37, 36), (36, 37, 39, 38), (38, 39, 41, 40), (40, 41, 43, 42), (42, 43, 45, 44), (44, 45, 47, 46), (46, 47, 49, 48), (48, 49, 51, 50), (50, 51, 53, 52), (52, 53, 55, 54), (54, 55, 57, 56), (56, 57, 59, 58), (58, 59, 61, 60), (62, 63, 1, 0), (60, 61, 63, 62)])
me_cylinder.polygons.foreach_set('use_smooth', [True] * 32)
_uv = me_cylinder.uv_layers.new(name='UVMap')
_uv.uv.foreach_set('vector', [0.7967, 0.5143, 0.7983, 1.028, 0.7627, 1.028, 0.7611, 0.5144, 0.7255, 0.5154, 0.724, 1.029, 0.6821, 1.029, 0.6837, 0.5153, 0.6837, 0.5153, 0.6821, 1.029, 0.6357, 1.028, 0.6372, 0.5151, 0.6372, 0.5151, 0.6357, 1.028, 0.5863, 1.028, 0.5879, 0.515, 0.5879, 0.515, 0.5863, 1.028, 0.536, 1.028, 0.5376, 0.5148, 0.5376, 0.5148, 0.536, 1.028, 0.4867, 1.028, 0.4882, 0.5147, 0.4882, 0.5147, 0.4867, 1.028, 0.4402, 1.028, 0.4418, 0.5145, 0.4418, 0.5145, 0.4402, 1.028, 0.3983, 1.028, 0.3999, 0.5144, 0.3968, 0.0, 0.3983, 0.5133, 0.3628, 0.5134, 0.3612, 0.0001093, 0.3612, 0.0001093, 0.3628, 0.5134, 0.3209, 0.5135, 0.3194, 0.0002376, 0.3194, 0.0002376, 0.3209, 0.5135, 0.2745, 0.5137, 0.2729, 0.0003799, 0.2729, 0.0003799, 0.2745, 0.5137, 0.2251, 0.5138, 0.2235, 0.0005311, 0.2235, 0.0005311, 0.2251, 0.5138, 0.1748, 0.514, 0.1732, 0.0006858, 0.1732, 0.0006858, 0.1748, 0.514, 0.1255, 0.5141, 0.1239, 0.0008371, 0.1239, 0.0008371, 0.1255, 0.5141, 0.07898, 0.5143, 0.07741, 0.0009795, 0.07741, 0.0009795, 0.07898, 0.5143, 0.03715, 0.5144, 0.03558, 0.001108, 0.03558, 0.001108, 0.03715, 0.5144, 0.001574, 0.5145, 0.0, 0.001217, 0.7595, 0.0, 0.7611, 0.5133, 0.7193, 0.5134, 0.7177, 0.0001286, 0.7177, 0.0001286, 0.7193, 0.5134, 0.6728, 0.5136, 0.6712, 0.0002709, 0.6712, 0.0002709, 0.6728, 0.5136, 0.6235, 0.5137, 0.6219, 0.0004221, 0.6219, 0.0004221, 0.6235, 0.5137, 0.5732, 0.5139, 0.5716, 0.0005765, 0.5716, 0.0005765, 0.5732, 0.5139, 0.5238, 0.514, 0.5222, 0.000728, 0.5222, 0.000728, 0.5238, 0.514, 0.4773, 0.5142, 0.4758, 0.0008715, 0.4758, 0.0008715, 0.4773, 0.5142, 0.4355, 0.5143, 0.4339, 0.0009995, 0.4339, 0.0009995, 0.4355, 0.5143, 0.3999, 0.5144, 0.3983, 0.001108, 0.9984, 0.0, 1.0, 0.5133, 0.9582, 0.5134, 0.9566, 0.000128, 0.9566, 0.000128, 0.9582, 0.5134, 0.9117, 0.5136, 0.9101, 0.0002708, 0.9101, 0.0002708, 0.9117, 0.5136, 0.8623, 0.5137, 0.8608, 0.000422, 0.8608, 0.000422, 0.8623, 0.5137, 0.812, 0.5139, 0.8105, 0.0005771, 0.8105, 0.0005771, 0.812, 0.5139, 0.7627, 0.514, 0.7611, 0.0007277, 0.8385, 0.5142, 0.8401, 1.027, 0.7983, 1.028, 0.7967, 0.5143, 0.885, 0.514, 0.8866, 1.027, 0.8401, 1.027, 0.8385, 0.5142])
me_cylinder.use_remesh_preserve_volume = False
me_cylinder.use_remesh_preserve_attributes = False
me_cylinder.use_mirror_vertex_groups = False
me_cylinder.update()
me_cube_004 = bpy.data.meshes.new('Cube.004')
me_cube_004.from_pydata([(0.9739, -0.8791, -2.618), (1.062, -0.8791, 0.7579), (0.9739, -0.8791, 0.7579), (1.062, -0.8791, 1.0), (1.062, -1.216, 1.0), (0.9739, -1.216, 0.7579), (1.062, -1.216, 0.7579), (0.9739, -1.216, 1.0), (1.082, -1.681, 1.0), (1.082, -1.681, 1.117), (0.9739, -1.681, 1.117), (1.05, -1.681, 1.117), (0.9739, -1.681, 1.0), (1.05, -1.681, 1.0), (1.05, -1.216, 1.14), (0.9739, -1.216, 1.14), (1.082, -1.216, 1.117), (1.082, -0.8791, 1.117), (1.082, -1.216, 1.0), (1.082, -0.8791, 1.0), (0.9739, 0.8791, -2.618), (1.062, 0.8791, 0.7579), (0.9739, 0.8791, 0.7579), (1.062, 0.8791, 1.0), (1.062, 1.216, 1.0), (0.9739, 1.216, 0.7579), (1.062, 1.216, 0.7579), (0.9739, 1.216, 1.0), (1.082, 1.681, 1.0), (1.082, 1.681, 1.117), (0.9739, 1.681, 1.117), (0.9739, 0.0, -2.618), (1.062, 0.0, 0.7579), (0.9739, 0.0, 0.7579), (1.062, 0.0, 1.0), (1.05, 1.681, 1.117), (0.9739, 1.681, 1.0), (1.05, 1.681, 1.0), (1.05, 1.216, 1.14), (0.9739, 1.216, 1.14), (1.082, 0.0, 1.117), (1.082, 1.216, 1.117), (1.082, 0.8791, 1.117), (1.082, 0.0, 1.0), (1.082, 1.216, 1.0), (1.082, 0.8791, 1.0), (1.065, 0.8791, 1.161), (1.065, 1.216, 1.161), (1.065, -0.8791, 1.161), (1.065, 5.454e-08, 1.161), (1.065, -1.216, 1.161), (0.0006147, 1.187e-07, 1.161), (0.0006147, 0.8791, 1.161), (0.0006147, 1.216, 1.161), (1.051, 1.187e-07, 1.161), (0.9745, 1.187e-07, 1.161), (0.9745, 1.216, 1.161), (1.051, 1.216, 1.161), (1.051, 0.8791, 1.161), (0.9745, 0.8791, 1.161), (0.0006147, -0.8791, 1.161), (0.0006147, -1.216, 1.161), (0.9745, -1.216, 1.161), (1.051, -1.216, 1.161), (1.051, -0.8791, 1.161), (0.9745, -0.8791, 1.161), (1.064, -1.216, 1.14), (1.064, -1.681, 1.0), (1.064, -1.681, 1.117), (1.071, -1.216, 1.0), (1.071, -0.8791, 1.0), (1.071, 0.0, 1.0), (1.064, 7.792e-08, 1.14), (1.064, -0.8791, 1.14), (1.064, 1.216, 1.14), (1.064, 1.681, 1.0), (1.064, 1.681, 1.117), (1.071, 1.216, 1.0), (1.071, 0.8791, 1.0), (1.064, 0.8791, 1.14), (-0.9739, -0.8791, -2.618), (-1.062, -0.8791, 0.7579), (-0.9739, -0.8791, 0.7579), (-1.062, -0.8791, 1.0), (-1.062, -1.216, 1.0), (-0.9739, -1.216, 0.7579), (-1.062, -1.216, 0.7579), (-0.9739, -1.216, 1.0), (-1.082, -1.681, 1.0), (-1.082, -1.681, 1.117), (-0.9739, -1.681, 1.117), (-1.05, -1.681, 1.117), (-0.9739, -1.681, 1.0), (-1.05, -1.681, 1.0), (-1.05, -1.216, 1.14), (-0.9739, -1.216, 1.14), (-1.082, -1.216, 1.117), (-1.082, -0.8791, 1.117), (-1.082, -1.216, 1.0), (-1.082, -0.8791, 1.0), (0.0, -1.216, 1.0), (0.0, -1.216, 0.7579), (0.0, -0.8791, 0.7579), (0.0, -0.8791, 1.0), (0.0, -1.681, 1.117), (0.0, -0.8791, -2.618), (0.0, -1.681, 1.0), (0.0, -1.216, 1.14), (0.0, -0.8791, 1.14), (-0.9739, 0.8791, -2.618), (-1.062, 0.8791, 0.7579), (-0.9739, 0.8791, 0.7579), (-1.062, 0.8791, 1.0), (-1.062, 1.216, 1.0), (-0.9739, 1.216, 0.7579), (-1.062, 1.216, 0.7579), (-0.9739, 1.216, 1.0), (-1.082, 1.681, 1.0), (-1.082, 1.681, 1.117), (-0.9739, 1.681, 1.117), (-0.9739, 0.0, -2.618), (-1.062, 0.0, 0.7579), (-0.9739, 0.0, 0.7579), (-1.062, 0.0, 1.0), (-1.05, 1.681, 1.117), (-0.9739, 1.681, 1.0), (-1.05, 1.681, 1.0), (-1.05, 1.216, 1.14), (-0.9739, 1.216, 1.14), (-1.082, 0.0, 1.117), (-1.082, 1.216, 1.117), (-1.082, 0.8791, 1.117), (-1.082, 0.0, 1.0), (-1.082, 1.216, 1.0), (-1.082, 0.8791, 1.0), (0.0, 1.216, 1.0), (0.0, 1.216, 0.7579), (0.0, 0.8791, 0.7579), (0.0, 0.8791, 1.0), (0.0, 1.681, 1.117), (0.0, 0.8791, -2.618), (-1.065, 0.8791, 1.161), (-1.065, 1.216, 1.161), (-1.065, -0.8791, 1.161), (-1.065, 5.454e-08, 1.161), (-1.065, -1.216, 1.161), (-0.0006147, 1.187e-07, 1.161), (0.0, 1.681, 1.0), (-0.0006147, 0.8791, 1.161), (-0.0006147, 1.216, 1.161), (0.0, 0.0, -2.618), (-1.051, 1.187e-07, 1.161), (-0.9745, 1.187e-07, 1.161), (-0.9745, 1.216, 1.161), (-1.051, 1.216, 1.161), (-1.051, 0.8791, 1.161), (0.0, 1.216, 1.14), (-0.9745, 0.8791, 1.161), (-0.0006147, -0.8791, 1.161), (0.0, 0.8791, 1.14), (-0.0006147, -1.216, 1.161), (-0.9745, -1.216, 1.161), (-1.051, -1.216, 1.161), (-1.051, -0.8791, 1.161), (-0.9745, -0.8791, 1.161), (0.0, 1.421e-07, 1.14), (-1.064, -1.216, 1.14), (-1.064, -1.681, 1.0), (-1.064, -1.681, 1.117), (-1.071, -1.216, 1.0), (-1.071, -0.8791, 1.0), (-1.071, 0.0, 1.0), (-1.064, 7.792e-08, 1.14), (-1.064, -0.8791, 1.14), (-1.064, 1.216, 1.14), (-1.064, 1.681, 1.0), (-1.064, 1.681, 1.117), (-1.071, 1.216, 1.0), (-1.071, 0.8791, 1.0), (-1.064, 0.8791, 1.14)], [], [(72, 73, 17, 40), (31, 33, 2, 0), (32, 34, 3, 1), (14, 15, 10, 11), (0, 2, 102, 105), (31, 0, 105, 150), (1, 3, 4, 6), (102, 2, 5, 101), (2, 33, 32, 1), (2, 1, 6, 5), (5, 7, 100, 101), (7, 5, 6, 4), (73, 66, 16, 17), (7, 4, 13, 12), (66, 14, 11, 68), (15, 107, 104, 10), (18, 16, 9, 8), (106, 12, 10, 104), (68, 67, 8, 9), (12, 13, 11, 10), (69, 18, 8, 67), (100, 7, 12, 106), (15, 14, 63, 62), (156, 159, 52, 53), (107, 15, 62, 61), (159, 165, 51, 52), (69, 70, 19, 18), (70, 71, 43, 19), (18, 19, 17, 16), (19, 43, 40, 17), (72, 40, 42, 79), (31, 20, 22, 33), (32, 21, 23, 34), (38, 35, 30, 39), (20, 140, 137, 22), (31, 150, 140, 20), (21, 26, 24, 23), (137, 136, 25, 22), (22, 21, 32, 33), (22, 25, 26, 21), (25, 136, 135, 27), (27, 24, 26, 25), (79, 42, 41, 74), (27, 36, 37, 24), (74, 76, 35, 38), (39, 30, 139, 156), (44, 28, 29, 41), (147, 139, 30, 36), (76, 29, 28, 75), (36, 30, 35, 37), (77, 75, 28, 44), (135, 147, 36, 27), (79, 74, 47, 46), (38, 39, 56, 57), (66, 73, 48, 50), (72, 79, 46, 49), (77, 44, 45, 78), (78, 45, 43, 71), (44, 41, 42, 45), (45, 42, 40, 43), (165, 108, 60, 51), (14, 66, 50, 63), (58, 46, 47, 57), (54, 49, 46, 58), (64, 63, 50, 48), (54, 64, 48, 49), (59, 56, 53, 52), (55, 59, 52, 51), (55, 54, 58, 59), (58, 57, 56, 59), (65, 60, 61, 62), (55, 51, 60, 65), (55, 65, 64, 54), (64, 65, 62, 63), (74, 38, 57, 47), (39, 156, 53, 56), (16, 66, 68, 9), (11, 13, 67, 68), (4, 69, 67, 13), (4, 3, 70, 69), (3, 34, 71, 70), (73, 72, 49, 48), (108, 107, 61, 60), (41, 29, 76, 74), (35, 76, 75, 37), (24, 37, 75, 77), (24, 77, 78, 23), (23, 78, 71, 34), (172, 129, 97, 173), (120, 80, 82, 122), (121, 81, 83, 123), (94, 91, 90, 95), (80, 105, 102, 82), (120, 150, 105, 80), (81, 86, 84, 83), (102, 101, 85, 82), (82, 81, 121, 122), (82, 85, 86, 81), (85, 101, 100, 87), (87, 84, 86, 85), (173, 97, 96, 166), (87, 92, 93, 84), (166, 168, 91, 94), (95, 90, 104, 107), (98, 88, 89, 96), (106, 104, 90, 92), (168, 89, 88, 167), (92, 90, 91, 93), (169, 167, 88, 98), (100, 106, 92, 87), (95, 161, 162, 94), (156, 149, 148, 159), (107, 160, 161, 95), (159, 148, 146, 165), (169, 98, 99, 170), (170, 99, 132, 171), (98, 96, 97, 99), (99, 97, 129, 132), (103, 100, 101, 102), (172, 179, 131, 129), (120, 122, 111, 109), (121, 123, 112, 110), (127, 128, 119, 124), (109, 111, 137, 140), (120, 109, 140, 150), (110, 112, 113, 115), (137, 111, 114, 136), (111, 122, 121, 110), (111, 110, 115, 114), (114, 116, 135, 136), (116, 114, 115, 113), (179, 174, 130, 131), (116, 113, 126, 125), (174, 127, 124, 176), (128, 156, 139, 119), (133, 130, 118, 117), (147, 125, 119, 139), (176, 175, 117, 118), (125, 126, 124, 119), (177, 133, 117, 175), (135, 116, 125, 147), (179, 141, 142, 174), (127, 154, 153, 128), (166, 145, 143, 173), (172, 144, 141, 179), (177, 178, 134, 133), (178, 171, 132, 134), (133, 134, 131, 130), (134, 132, 129, 131), (138, 137, 136, 135), (165, 146, 158, 108), (94, 162, 145, 166), (155, 154, 142, 141), (151, 155, 141, 144), (163, 143, 145, 162), (151, 144, 143, 163), (157, 148, 149, 153), (152, 146, 148, 157), (152, 157, 155, 151), (155, 157, 153, 154), (164, 161, 160, 158), (152, 164, 158, 146), (152, 151, 163, 164), (163, 162, 161, 164), (174, 142, 154, 127), (128, 153, 149, 156), (96, 89, 168, 166), (91, 168, 167, 93), (84, 93, 167, 169), (84, 169, 170, 83), (83, 170, 171, 123), (173, 143, 144, 172), (108, 158, 160, 107), (130, 174, 176, 118), (124, 126, 175, 176), (113, 177, 175, 126), (113, 112, 178, 177), (112, 123, 171, 178)])
_uv = me_cube_004.uv_layers.new(name='UVMap')
_uv.uv.foreach_set('vector', [0.5, 0.375, 0.5, 0.25, 0.5, 0.25, 0.5, 0.375, 0.625, 0.75, 0.625, 0.625, 0.75, 0.625, 0.75, 0.75, 0.625, 0.625, 0.625, 0.5, 0.75, 0.5, 0.75, 0.625, 0.5, 0.25, 0.5, 0.25, 0.5, 0.25, 0.5, 0.25, 0.5, 8.659e-05, 0.5, 0.1251, 0.375, 0.1251, 0.375, 8.659e-05, 0.5, 0.8749, 0.5, 0.9999, 0.375, 0.9999, 0.375, 0.8749, 0.75, 0.625, 0.75, 0.5, 0.75, 0.5, 0.75, 0.625, 0.375, 0.1251, 0.5, 0.1251, 0.5, 0.1251, 0.375, 0.1251, 0.75, 0.625, 0.625, 0.625, 0.625, 0.625, 0.75, 0.625, 0.75, 0.625, 0.75, 0.625, 0.75, 0.625, 0.75, 0.625, 0.5, 0.1251, 0.5, 0.25, 0.375, 0.25, 0.375, 0.1251, 0.5, 0.25, 0.5, 0.1251, 0.5, 0.1251, 0.5, 0.25, 0.5, 0.25, 0.5, 0.25, 0.5, 0.25, 0.5, 0.25, 0.5, 0.25, 0.5, 0.25, 0.5, 0.25, 0.5, 0.25, 0.5, 0.25, 0.5, 0.25, 0.5, 0.25, 0.5, 0.25, 0.5, 0.25, 0.375, 0.25, 0.375, 0.25, 0.5, 0.25, 0.75, 0.5, 0.75, 0.5, 0.75, 0.5, 0.75, 0.5, 0.375, 0.25, 0.5, 0.25, 0.5, 0.25, 0.375, 0.25, 0.5, 0.25, 0.5, 0.25, 0.5, 0.25, 0.5, 0.25, 0.5, 0.25, 0.5, 0.25, 0.5, 0.25, 0.5, 0.25, 0.75, 0.5, 0.75, 0.5, 0.75, 0.5, 0.75, 0.5, 0.375, 0.25, 0.5, 0.25, 0.5, 0.25, 0.375, 0.25, 0.5, 0.25, 0.5, 0.25, 0.5, 0.25, 0.5, 0.25, 0.0, 0.0, 0.0, 0.0, 0.375, 0.25, 0.375, 0.25, 0.375, 0.25, 0.5, 0.25, 0.5, 0.25, 0.375, 0.25, 0.0, 0.0, 0.0, 0.0, 0.375, 0.25, 0.0, 0.0, 0.75, 0.5, 0.75, 0.5, 0.75, 0.5, 0.75, 0.5, 0.75, 0.5, 0.625, 0.5, 0.625, 0.5, 0.75, 0.5, 0.75, 0.5, 0.75, 0.5, 0.75, 0.5, 0.75, 0.5, 0.75, 0.5, 0.625, 0.5, 0.625, 0.5, 0.75, 0.5, 0.5, 0.375, 0.5, 0.375, 0.5, 0.25, 0.5, 0.25, 0.625, 0.75, 0.75, 0.75, 0.75, 0.625, 0.625, 0.625, 0.625, 0.625, 0.75, 0.625, 0.75, 0.5, 0.625, 0.5, 0.5, 0.25, 0.5, 0.25, 0.5, 0.25, 0.5, 0.25, 0.5, 8.659e-05, 0.375, 8.659e-05, 0.375, 0.1251, 0.5, 0.1251, 0.5, 0.8749, 0.375, 0.8749, 0.375, 0.9999, 0.5, 0.9999, 0.75, 0.625, 0.75, 0.625, 0.75, 0.5, 0.75, 0.5, 0.375, 0.1251, 0.375, 0.1251, 0.5, 0.1251, 0.5, 0.1251, 0.75, 0.625, 0.75, 0.625, 0.625, 0.625, 0.625, 0.625, 0.75, 0.625, 0.75, 0.625, 0.75, 0.625, 0.75, 0.625, 0.5, 0.1251, 0.375, 0.1251, 0.375, 0.25, 0.5, 0.25, 0.5, 0.25, 0.5, 0.25, 0.5, 0.1251, 0.5, 0.1251, 0.5, 0.25, 0.5, 0.25, 0.5, 0.25, 0.5, 0.25, 0.5, 0.25, 0.5, 0.25, 0.5, 0.25, 0.5, 0.25, 0.5, 0.25, 0.5, 0.25, 0.5, 0.25, 0.5, 0.25, 0.5, 0.25, 0.5, 0.25, 0.375, 0.25, 0.375, 0.25, 0.75, 0.5, 0.75, 0.5, 0.75, 0.5, 0.75, 0.5, 0.375, 0.25, 0.375, 0.25, 0.5, 0.25, 0.5, 0.25, 0.5, 0.25, 0.5, 0.25, 0.5, 0.25, 0.5, 0.25, 0.5, 0.25, 0.5, 0.25, 0.5, 0.25, 0.5, 0.25, 0.75, 0.5, 0.75, 0.5, 0.75, 0.5, 0.75, 0.5, 0.375, 0.25, 0.375, 0.25, 0.5, 0.25, 0.5, 0.25, 0.5, 0.25, 0.5, 0.25, 0.5, 0.25, 0.5, 0.25, 0.5, 0.25, 0.5, 0.25, 0.5, 0.25, 0.5, 0.25, 0.5, 0.25, 0.5, 0.25, 0.5, 0.25, 0.5, 0.25, 0.5, 0.375, 0.5, 0.25, 0.5, 0.25, 0.5, 0.375, 0.75, 0.5, 0.75, 0.5, 0.75, 0.5, 0.75, 0.5, 0.75, 0.5, 0.75, 0.5, 0.625, 0.5, 0.625, 0.5, 0.75, 0.5, 0.75, 0.5, 0.75, 0.5, 0.75, 0.5, 0.75, 0.5, 0.75, 0.5, 0.625, 0.5, 0.625, 0.5, 0.0, 0.0, 0.0, 0.0, 0.375, 0.375, 0.0, 0.0, 0.5, 0.25, 0.5, 0.25, 0.5, 0.25, 0.5, 0.25, 0.5, 0.25, 0.5, 0.25, 0.5, 0.25, 0.5, 0.25, 0.5, 0.375, 0.5, 0.375, 0.5, 0.25, 0.5, 0.25, 0.5, 0.25, 0.5, 0.25, 0.5, 0.25, 0.5, 0.25, 0.5, 0.375, 0.5, 0.25, 0.5, 0.25, 0.5, 0.375, 0.5, 0.25, 0.5, 0.25, 0.375, 0.25, 0.375, 0.25, 0.5, 0.375, 0.5, 0.25, 0.375, 0.25, 0.375, 0.375, 0.5, 0.375, 0.5, 0.375, 0.5, 0.25, 0.5, 0.25, 0.5, 0.25, 0.5, 0.25, 0.5, 0.25, 0.5, 0.25, 0.5, 0.25, 0.375, 0.25, 0.375, 0.25, 0.5, 0.25, 0.5, 0.375, 0.375, 0.375, 0.375, 0.25, 0.5, 0.25, 0.5, 0.375, 0.5, 0.25, 0.5, 0.25, 0.5, 0.375, 0.5, 0.25, 0.5, 0.25, 0.5, 0.25, 0.5, 0.25, 0.5, 0.25, 0.5, 0.25, 0.5, 0.25, 0.5, 0.25, 0.5, 0.25, 0.375, 0.25, 0.375, 0.25, 0.5, 0.25, 0.5, 0.25, 0.5, 0.25, 0.5, 0.25, 0.5, 0.25, 0.5, 0.25, 0.5, 0.25, 0.5, 0.25, 0.5, 0.25, 0.75, 0.5, 0.75, 0.5, 0.75, 0.5, 0.75, 0.5, 0.75, 0.5, 0.75, 0.5, 0.75, 0.5, 0.75, 0.5, 0.75, 0.5, 0.625, 0.5, 0.625, 0.5, 0.75, 0.5, 0.5, 0.25, 0.5, 0.375, 0.5, 0.375, 0.5, 0.25, 0.0, 0.0, 0.0, 0.0, 0.375, 0.25, 0.0, 0.0, 0.5, 0.25, 0.5, 0.25, 0.5, 0.25, 0.5, 0.25, 0.5, 0.25, 0.5, 0.25, 0.5, 0.25, 0.5, 0.25, 0.75, 0.5, 0.75, 0.5, 0.75, 0.5, 0.75, 0.5, 0.75, 0.5, 0.75, 0.5, 0.75, 0.5, 0.75, 0.5, 0.75, 0.5, 0.75, 0.5, 0.625, 0.5, 0.625, 0.5, 0.5, 0.375, 0.5, 0.375, 0.5, 0.25, 0.5, 0.25, 0.625, 0.75, 0.75, 0.75, 0.75, 0.625, 0.625, 0.625, 0.625, 0.625, 0.75, 0.625, 0.75, 0.5, 0.625, 0.5, 0.5, 0.25, 0.5, 0.25, 0.5, 0.25, 0.5, 0.25, 0.5, 8.659e-05, 0.375, 8.659e-05, 0.375, 0.1251, 0.5, 0.1251, 0.5, 0.8749, 0.375, 0.8749, 0.375, 0.9999, 0.5, 0.9999, 0.75, 0.625, 0.75, 0.625, 0.75, 0.5, 0.75, 0.5, 0.375, 0.1251, 0.375, 0.1251, 0.5, 0.1251, 0.5, 0.1251, 0.75, 0.625, 0.75, 0.625, 0.625, 0.625, 0.625, 0.625, 0.75, 0.625, 0.75, 0.625, 0.75, 0.625, 0.75, 0.625, 0.5, 0.1251, 0.375, 0.1251, 0.375, 0.25, 0.5, 0.25, 0.5, 0.25, 0.5, 0.25, 0.5, 0.1251, 0.5, 0.1251, 0.5, 0.25, 0.5, 0.25, 0.5, 0.25, 0.5, 0.25, 0.5, 0.25, 0.5, 0.25, 0.5, 0.25, 0.5, 0.25, 0.5, 0.25, 0.5, 0.25, 0.5, 0.25, 0.5, 0.25, 0.5, 0.25, 0.5, 0.25, 0.375, 0.25, 0.375, 0.25, 0.75, 0.5, 0.75, 0.5, 0.75, 0.5, 0.75, 0.5, 0.375, 0.25, 0.375, 0.25, 0.5, 0.25, 0.5, 0.25, 0.5, 0.25, 0.5, 0.25, 0.5, 0.25, 0.5, 0.25, 0.5, 0.25, 0.5, 0.25, 0.5, 0.25, 0.5, 0.25, 0.75, 0.5, 0.75, 0.5, 0.75, 0.5, 0.75, 0.5, 0.375, 0.25, 0.375, 0.25, 0.5, 0.25, 0.5, 0.25, 0.5, 0.25, 0.5, 0.25, 0.5, 0.25, 0.5, 0.25, 0.0, 0.0, 0.375, 0.25, 0.375, 0.25, 0.0, 0.0, 0.375, 0.25, 0.375, 0.25, 0.5, 0.25, 0.5, 0.25, 0.0, 0.0, 0.0, 0.0, 0.375, 0.25, 0.0, 0.0, 0.75, 0.5, 0.75, 0.5, 0.75, 0.5, 0.75, 0.5, 0.75, 0.5, 0.75, 0.5, 0.625, 0.5, 0.625, 0.5, 0.75, 0.5, 0.75, 0.5, 0.75, 0.5, 0.75, 0.5, 0.75, 0.5, 0.75, 0.5, 0.625, 0.5, 0.625, 0.5, 0.0, 0.0, 0.375, 0.25, 0.375, 0.25, 0.0, 0.0, 0.5, 0.375, 0.5, 0.25, 0.5, 0.25, 0.5, 0.375, 0.625, 0.75, 0.625, 0.625, 0.75, 0.625, 0.75, 0.75, 0.625, 0.625, 0.625, 0.5, 0.75, 0.5, 0.75, 0.625, 0.5, 0.25, 0.5, 0.25, 0.5, 0.25, 0.5, 0.25, 0.5, 8.659e-05, 0.5, 0.1251, 0.375, 0.1251, 0.375, 8.659e-05, 0.5, 0.8749, 0.5, 0.9999, 0.375, 0.9999, 0.375, 0.8749, 0.75, 0.625, 0.75, 0.5, 0.75, 0.5, 0.75, 0.625, 0.375, 0.1251, 0.5, 0.1251, 0.5, 0.1251, 0.375, 0.1251, 0.75, 0.625, 0.625, 0.625, 0.625, 0.625, 0.75, 0.625, 0.75, 0.625, 0.75, 0.625, 0.75, 0.625, 0.75, 0.625, 0.5, 0.1251, 0.5, 0.25, 0.375, 0.25, 0.375, 0.1251, 0.5, 0.25, 0.5, 0.1251, 0.5, 0.1251, 0.5, 0.25, 0.5, 0.25, 0.5, 0.25, 0.5, 0.25, 0.5, 0.25, 0.5, 0.25, 0.5, 0.25, 0.5, 0.25, 0.5, 0.25, 0.5, 0.25, 0.5, 0.25, 0.5, 0.25, 0.5, 0.25, 0.5, 0.25, 0.375, 0.25, 0.375, 0.25, 0.5, 0.25, 0.75, 0.5, 0.75, 0.5, 0.75, 0.5, 0.75, 0.5, 0.375, 0.25, 0.5, 0.25, 0.5, 0.25, 0.375, 0.25, 0.5, 0.25, 0.5, 0.25, 0.5, 0.25, 0.5, 0.25, 0.5, 0.25, 0.5, 0.25, 0.5, 0.25, 0.5, 0.25, 0.75, 0.5, 0.75, 0.5, 0.75, 0.5, 0.75, 0.5, 0.375, 0.25, 0.5, 0.25, 0.5, 0.25, 0.375, 0.25, 0.5, 0.25, 0.5, 0.25, 0.5, 0.25, 0.5, 0.25, 0.5, 0.25, 0.5, 0.25, 0.5, 0.25, 0.5, 0.25, 0.5, 0.25, 0.5, 0.25, 0.5, 0.25, 0.5, 0.25, 0.5, 0.375, 0.5, 0.375, 0.5, 0.25, 0.5, 0.25, 0.75, 0.5, 0.75, 0.5, 0.75, 0.5, 0.75, 0.5, 0.75, 0.5, 0.625, 0.5, 0.625, 0.5, 0.75, 0.5, 0.75, 0.5, 0.75, 0.5, 0.75, 0.5, 0.75, 0.5, 0.75, 0.5, 0.625, 0.5, 0.625, 0.5, 0.75, 0.5, 0.0, 0.0, 0.0, 0.0, 0.375, 0.25, 0.375, 0.25, 0.0, 0.0, 0.0, 0.0, 0.375, 0.375, 0.0, 0.0, 0.5, 0.25, 0.5, 0.25, 0.5, 0.25, 0.5, 0.25, 0.5, 0.25, 0.5, 0.25, 0.5, 0.25, 0.5, 0.25, 0.5, 0.375, 0.5, 0.25, 0.5, 0.25, 0.5, 0.375, 0.5, 0.25, 0.5, 0.25, 0.5, 0.25, 0.5, 0.25, 0.5, 0.375, 0.5, 0.375, 0.5, 0.25, 0.5, 0.25, 0.5, 0.25, 0.375, 0.25, 0.375, 0.25, 0.5, 0.25, 0.5, 0.375, 0.375, 0.375, 0.375, 0.25, 0.5, 0.25, 0.5, 0.375, 0.5, 0.25, 0.5, 0.25, 0.5, 0.375, 0.5, 0.25, 0.5, 0.25, 0.5, 0.25, 0.5, 0.25, 0.5, 0.25, 0.5, 0.25, 0.375, 0.25, 0.375, 0.25, 0.5, 0.375, 0.5, 0.25, 0.375, 0.25, 0.375, 0.375, 0.5, 0.375, 0.5, 0.375, 0.5, 0.25, 0.5, 0.25, 0.5, 0.25, 0.5, 0.25, 0.5, 0.25, 0.5, 0.25, 0.5, 0.25, 0.5, 0.25, 0.5, 0.25, 0.5, 0.25, 0.5, 0.25, 0.5, 0.25, 0.375, 0.25, 0.375, 0.25, 0.5, 0.25, 0.5, 0.25, 0.5, 0.25, 0.5, 0.25, 0.5, 0.25, 0.5, 0.25, 0.5, 0.25, 0.5, 0.25, 0.75, 0.5, 0.75, 0.5, 0.75, 0.5, 0.75, 0.5, 0.75, 0.5, 0.75, 0.5, 0.75, 0.5, 0.75, 0.5, 0.75, 0.5, 0.75, 0.5, 0.625, 0.5, 0.625, 0.5, 0.5, 0.25, 0.5, 0.25, 0.5, 0.375, 0.5, 0.375, 0.0, 0.0, 0.0, 0.0, 0.375, 0.25, 0.0, 0.0, 0.5, 0.25, 0.5, 0.25, 0.5, 0.25, 0.5, 0.25, 0.5, 0.25, 0.5, 0.25, 0.5, 0.25, 0.5, 0.25, 0.75, 0.5, 0.75, 0.5, 0.75, 0.5, 0.75, 0.5, 0.75, 0.5, 0.75, 0.5, 0.75, 0.5, 0.75, 0.5, 0.75, 0.5, 0.625, 0.5, 0.625, 0.5, 0.75, 0.5])
me_cube_004.materials.append(mat_material)
me_cube_004.use_remesh_preserve_volume = False
me_cube_004.use_remesh_preserve_attributes = False
me_cube_004.use_mirror_vertex_groups = False
me_cube_004.update()
me_cube_002 = bpy.data.meshes.new('Cube.002')
me_cube_002.from_pydata([(0.9739, -0.8791, -1.0), (1.062, -0.8791, 0.7579), (0.9739, -0.8791, 0.7579), (1.062, -0.8791, 1.0), (1.062, -1.216, 1.0), (0.9739, -1.216, 0.7579), (1.062, -1.216, 0.7579), (0.9739, -1.216, 1.0), (1.082, -1.681, 1.0), (1.082, -1.681, 1.117), (0.9739, -1.681, 1.117), (1.05, -1.681, 1.117), (0.9739, -1.681, 1.0), (1.05, -1.681, 1.0), (1.05, -1.216, 1.14), (0.9739, -1.216, 1.14), (1.082, -1.216, 1.117), (1.082, -0.8791, 1.117), (1.082, -1.216, 1.0), (1.082, -0.8791, 1.0), (0.9739, 0.8791, -1.0), (1.062, 0.8791, 0.7579), (0.9739, 0.8791, 0.7579), (1.062, 0.8791, 1.0), (1.062, 1.216, 1.0), (0.9739, 1.216, 0.7579), (1.062, 1.216, 0.7579), (0.9739, 1.216, 1.0), (1.082, 1.681, 1.0), (1.082, 1.681, 1.117), (0.9739, 1.681, 1.117), (0.9739, 0.0, -1.0), (1.062, 0.0, 0.7579), (0.9739, 0.0, 0.7579), (1.062, 0.0, 1.0), (1.05, 1.681, 1.117), (0.9739, 1.681, 1.0), (1.05, 1.681, 1.0), (1.05, 1.216, 1.14), (0.9739, 1.216, 1.14), (1.082, 0.0, 1.117), (1.082, 1.216, 1.117), (1.082, 0.8791, 1.117), (1.082, 0.0, 1.0), (1.082, 1.216, 1.0), (1.082, 0.8791, 1.0), (1.065, 0.8791, 1.161), (1.065, 1.216, 1.161), (1.065, -0.8791, 1.161), (1.065, 5.454e-08, 1.161), (1.065, -1.216, 1.161), (0.0006147, 1.187e-07, 1.161), (0.0006147, 0.8791, 1.161), (0.0006147, 1.216, 1.161), (1.051, 1.187e-07, 1.161), (0.9745, 1.187e-07, 1.161), (0.9745, 1.216, 1.161), (1.051, 1.216, 1.161), (1.051, 0.8791, 1.161), (0.9745, 0.8791, 1.161), (0.0006147, -0.8791, 1.161), (0.0006147, -1.216, 1.161), (0.9745, -1.216, 1.161), (1.051, -1.216, 1.161), (1.051, -0.8791, 1.161), (0.9745, -0.8791, 1.161), (1.064, -1.216, 1.14), (1.064, -1.681, 1.0), (1.064, -1.681, 1.117), (1.071, -1.216, 1.0), (1.071, -0.8791, 1.0), (1.071, 0.0, 1.0), (1.064, 7.792e-08, 1.14), (1.064, -0.8791, 1.14), (1.064, 1.216, 1.14), (1.064, 1.681, 1.0), (1.064, 1.681, 1.117), (1.071, 1.216, 1.0), (1.071, 0.8791, 1.0), (1.064, 0.8791, 1.14), (-0.9739, -0.8791, -1.0), (-1.062, -0.8791, 0.7579), (-0.9739, -0.8791, 0.7579), (-1.062, -0.8791, 1.0), (-1.062, -1.216, 1.0), (-0.9739, -1.216, 0.7579), (-1.062, -1.216, 0.7579), (-0.9739, -1.216, 1.0), (-1.082, -1.681, 1.0), (-1.082, -1.681, 1.117), (-0.9739, -1.681, 1.117), (-1.05, -1.681, 1.117), (-0.9739, -1.681, 1.0), (-1.05, -1.681, 1.0), (-1.05, -1.216, 1.14), (-0.9739, -1.216, 1.14), (-1.082, -1.216, 1.117), (-1.082, -0.8791, 1.117), (-1.082, -1.216, 1.0), (-1.082, -0.8791, 1.0), (0.0, -1.216, 1.0), (0.0, -1.216, 0.7579), (0.0, -0.8791, 0.7579), (0.0, -0.8791, 1.0), (0.0, -1.681, 1.117), (0.0, -0.8791, -1.0), (0.0, -1.681, 1.0), (0.0, -1.216, 1.14), (0.0, -0.8791, 1.14), (-0.9739, 0.8791, -1.0), (-1.062, 0.8791, 0.7579), (-0.9739, 0.8791, 0.7579), (-1.062, 0.8791, 1.0), (-1.062, 1.216, 1.0), (-0.9739, 1.216, 0.7579), (-1.062, 1.216, 0.7579), (-0.9739, 1.216, 1.0), (-1.082, 1.681, 1.0), (-1.082, 1.681, 1.117), (-0.9739, 1.681, 1.117), (-0.9739, 0.0, -1.0), (-1.062, 0.0, 0.7579), (-0.9739, 0.0, 0.7579), (-1.062, 0.0, 1.0), (-1.05, 1.681, 1.117), (-0.9739, 1.681, 1.0), (-1.05, 1.681, 1.0), (-1.05, 1.216, 1.14), (-0.9739, 1.216, 1.14), (-1.082, 0.0, 1.117), (-1.082, 1.216, 1.117), (-1.082, 0.8791, 1.117), (-1.082, 0.0, 1.0), (-1.082, 1.216, 1.0), (-1.082, 0.8791, 1.0), (0.0, 1.216, 1.0), (0.0, 1.216, 0.7579), (0.0, 0.8791, 0.7579), (0.0, 0.8791, 1.0), (0.0, 1.681, 1.117), (0.0, 0.8791, -1.0), (-1.065, 0.8791, 1.161), (-1.065, 1.216, 1.161), (-1.065, -0.8791, 1.161), (-1.065, 5.454e-08, 1.161), (-1.065, -1.216, 1.161), (-0.0006147, 1.187e-07, 1.161), (0.0, 1.681, 1.0), (-0.0006147, 0.8791, 1.161), (-0.0006147, 1.216, 1.161), (0.0, 0.0, -1.0), (-1.051, 1.187e-07, 1.161), (-0.9745, 1.187e-07, 1.161), (-0.9745, 1.216, 1.161), (-1.051, 1.216, 1.161), (-1.051, 0.8791, 1.161), (0.0, 1.216, 1.14), (-0.9745, 0.8791, 1.161), (-0.0006147, -0.8791, 1.161), (0.0, 0.8791, 1.14), (-0.0006147, -1.216, 1.161), (-0.9745, -1.216, 1.161), (-1.051, -1.216, 1.161), (-1.051, -0.8791, 1.161), (-0.9745, -0.8791, 1.161), (0.0, 1.421e-07, 1.14), (-1.064, -1.216, 1.14), (-1.064, -1.681, 1.0), (-1.064, -1.681, 1.117), (-1.071, -1.216, 1.0), (-1.071, -0.8791, 1.0), (-1.071, 0.0, 1.0), (-1.064, 7.792e-08, 1.14), (-1.064, -0.8791, 1.14), (-1.064, 1.216, 1.14), (-1.064, 1.681, 1.0), (-1.064, 1.681, 1.117), (-1.071, 1.216, 1.0), (-1.071, 0.8791, 1.0), (-1.064, 0.8791, 1.14)], [], [(72, 73, 17, 40), (31, 33, 2, 0), (32, 34, 3, 1), (14, 15, 10, 11), (0, 2, 102, 105), (31, 0, 105, 150), (1, 3, 4, 6), (102, 2, 5, 101), (2, 33, 32, 1), (2, 1, 6, 5), (5, 7, 100, 101), (7, 5, 6, 4), (73, 66, 16, 17), (7, 4, 13, 12), (66, 14, 11, 68), (15, 107, 104, 10), (18, 16, 9, 8), (106, 12, 10, 104), (68, 67, 8, 9), (12, 13, 11, 10), (69, 18, 8, 67), (100, 7, 12, 106), (15, 14, 63, 62), (156, 159, 52, 53), (107, 15, 62, 61), (159, 165, 51, 52), (69, 70, 19, 18), (70, 71, 43, 19), (18, 19, 17, 16), (19, 43, 40, 17), (72, 40, 42, 79), (31, 20, 22, 33), (32, 21, 23, 34), (38, 35, 30, 39), (20, 140, 137, 22), (31, 150, 140, 20), (21, 26, 24, 23), (137, 136, 25, 22), (22, 21, 32, 33), (22, 25, 26, 21), (25, 136, 135, 27), (27, 24, 26, 25), (79, 42, 41, 74), (27, 36, 37, 24), (74, 76, 35, 38), (39, 30, 139, 156), (44, 28, 29, 41), (147, 139, 30, 36), (76, 29, 28, 75), (36, 30, 35, 37), (77, 75, 28, 44), (135, 147, 36, 27), (79, 74, 47, 46), (38, 39, 56, 57), (66, 73, 48, 50), (72, 79, 46, 49), (77, 44, 45, 78), (78, 45, 43, 71), (44, 41, 42, 45), (45, 42, 40, 43), (165, 108, 60, 51), (14, 66, 50, 63), (58, 46, 47, 57), (54, 49, 46, 58), (64, 63, 50, 48), (54, 64, 48, 49), (59, 56, 53, 52), (55, 59, 52, 51), (55, 54, 58, 59), (58, 57, 56, 59), (65, 60, 61, 62), (55, 51, 60, 65), (55, 65, 64, 54), (64, 65, 62, 63), (74, 38, 57, 47), (39, 156, 53, 56), (16, 66, 68, 9), (11, 13, 67, 68), (4, 69, 67, 13), (4, 3, 70, 69), (3, 34, 71, 70), (73, 72, 49, 48), (108, 107, 61, 60), (41, 29, 76, 74), (35, 76, 75, 37), (24, 37, 75, 77), (24, 77, 78, 23), (23, 78, 71, 34), (172, 129, 97, 173), (120, 80, 82, 122), (121, 81, 83, 123), (94, 91, 90, 95), (80, 105, 102, 82), (120, 150, 105, 80), (81, 86, 84, 83), (102, 101, 85, 82), (82, 81, 121, 122), (82, 85, 86, 81), (85, 101, 100, 87), (87, 84, 86, 85), (173, 97, 96, 166), (87, 92, 93, 84), (166, 168, 91, 94), (95, 90, 104, 107), (98, 88, 89, 96), (106, 104, 90, 92), (168, 89, 88, 167), (92, 90, 91, 93), (169, 167, 88, 98), (100, 106, 92, 87), (95, 161, 162, 94), (156, 149, 148, 159), (107, 160, 161, 95), (159, 148, 146, 165), (169, 98, 99, 170), (170, 99, 132, 171), (98, 96, 97, 99), (99, 97, 129, 132), (103, 100, 101, 102), (172, 179, 131, 129), (120, 122, 111, 109), (121, 123, 112, 110), (127, 128, 119, 124), (109, 111, 137, 140), (120, 109, 140, 150), (110, 112, 113, 115), (137, 111, 114, 136), (111, 122, 121, 110), (111, 110, 115, 114), (114, 116, 135, 136), (116, 114, 115, 113), (179, 174, 130, 131), (116, 113, 126, 125), (174, 127, 124, 176), (128, 156, 139, 119), (133, 130, 118, 117), (147, 125, 119, 139), (176, 175, 117, 118), (125, 126, 124, 119), (177, 133, 117, 175), (135, 116, 125, 147), (179, 141, 142, 174), (127, 154, 153, 128), (166, 145, 143, 173), (172, 144, 141, 179), (177, 178, 134, 133), (178, 171, 132, 134), (133, 134, 131, 130), (134, 132, 129, 131), (138, 137, 136, 135), (165, 146, 158, 108), (94, 162, 145, 166), (155, 154, 142, 141), (151, 155, 141, 144), (163, 143, 145, 162), (151, 144, 143, 163), (157, 148, 149, 153), (152, 146, 148, 157), (152, 157, 155, 151), (155, 157, 153, 154), (164, 161, 160, 158), (152, 164, 158, 146), (152, 151, 163, 164), (163, 162, 161, 164), (174, 142, 154, 127), (128, 153, 149, 156), (96, 89, 168, 166), (91, 168, 167, 93), (84, 93, 167, 169), (84, 169, 170, 83), (83, 170, 171, 123), (173, 143, 144, 172), (108, 158, 160, 107), (130, 174, 176, 118), (124, 126, 175, 176), (113, 177, 175, 126), (113, 112, 178, 177), (112, 123, 171, 178)])
_uv = me_cube_002.uv_layers.new(name='UVMap')
_uv.uv.foreach_set('vector', [0.5, 0.375, 0.5, 0.25, 0.5, 0.25, 0.5, 0.375, 0.625, 0.75, 0.625, 0.625, 0.75, 0.625, 0.75, 0.75, 0.625, 0.625, 0.625, 0.5, 0.75, 0.5, 0.75, 0.625, 0.5, 0.25, 0.5, 0.25, 0.5, 0.25, 0.5, 0.25, 0.5, 8.659e-05, 0.5, 0.1251, 0.375, 0.1251, 0.375, 8.659e-05, 0.5, 0.8749, 0.5, 0.9999, 0.375, 0.9999, 0.375, 0.8749, 0.75, 0.625, 0.75, 0.5, 0.75, 0.5, 0.75, 0.625, 0.375, 0.1251, 0.5, 0.1251, 0.5, 0.1251, 0.375, 0.1251, 0.75, 0.625, 0.625, 0.625, 0.625, 0.625, 0.75, 0.625, 0.75, 0.625, 0.75, 0.625, 0.75, 0.625, 0.75, 0.625, 0.5, 0.1251, 0.5, 0.25, 0.375, 0.25, 0.375, 0.1251, 0.5, 0.25, 0.5, 0.1251, 0.5, 0.1251, 0.5, 0.25, 0.5, 0.25, 0.5, 0.25, 0.5, 0.25, 0.5, 0.25, 0.5, 0.25, 0.5, 0.25, 0.5, 0.25, 0.5, 0.25, 0.5, 0.25, 0.5, 0.25, 0.5, 0.25, 0.5, 0.25, 0.5, 0.25, 0.375, 0.25, 0.375, 0.25, 0.5, 0.25, 0.75, 0.5, 0.75, 0.5, 0.75, 0.5, 0.75, 0.5, 0.375, 0.25, 0.5, 0.25, 0.5, 0.25, 0.375, 0.25, 0.5, 0.25, 0.5, 0.25, 0.5, 0.25, 0.5, 0.25, 0.5, 0.25, 0.5, 0.25, 0.5, 0.25, 0.5, 0.25, 0.75, 0.5, 0.75, 0.5, 0.75, 0.5, 0.75, 0.5, 0.375, 0.25, 0.5, 0.25, 0.5, 0.25, 0.375, 0.25, 0.5, 0.25, 0.5, 0.25, 0.5, 0.25, 0.5, 0.25, 0.0, 0.0, 0.0, 0.0, 0.375, 0.25, 0.375, 0.25, 0.375, 0.25, 0.5, 0.25, 0.5, 0.25, 0.375, 0.25, 0.0, 0.0, 0.0, 0.0, 0.375, 0.25, 0.0, 0.0, 0.75, 0.5, 0.75, 0.5, 0.75, 0.5, 0.75, 0.5, 0.75, 0.5, 0.625, 0.5, 0.625, 0.5, 0.75, 0.5, 0.75, 0.5, 0.75, 0.5, 0.75, 0.5, 0.75, 0.5, 0.75, 0.5, 0.625, 0.5, 0.625, 0.5, 0.75, 0.5, 0.5, 0.375, 0.5, 0.375, 0.5, 0.25, 0.5, 0.25, 0.625, 0.75, 0.75, 0.75, 0.75, 0.625, 0.625, 0.625, 0.625, 0.625, 0.75, 0.625, 0.75, 0.5, 0.625, 0.5, 0.5, 0.25, 0.5, 0.25, 0.5, 0.25, 0.5, 0.25, 0.5, 8.659e-05, 0.375, 8.659e-05, 0.375, 0.1251, 0.5, 0.1251, 0.5, 0.8749, 0.375, 0.8749, 0.375, 0.9999, 0.5, 0.9999, 0.75, 0.625, 0.75, 0.625, 0.75, 0.5, 0.75, 0.5, 0.375, 0.1251, 0.375, 0.1251, 0.5, 0.1251, 0.5, 0.1251, 0.75, 0.625, 0.75, 0.625, 0.625, 0.625, 0.625, 0.625, 0.75, 0.625, 0.75, 0.625, 0.75, 0.625, 0.75, 0.625, 0.5, 0.1251, 0.375, 0.1251, 0.375, 0.25, 0.5, 0.25, 0.5, 0.25, 0.5, 0.25, 0.5, 0.1251, 0.5, 0.1251, 0.5, 0.25, 0.5, 0.25, 0.5, 0.25, 0.5, 0.25, 0.5, 0.25, 0.5, 0.25, 0.5, 0.25, 0.5, 0.25, 0.5, 0.25, 0.5, 0.25, 0.5, 0.25, 0.5, 0.25, 0.5, 0.25, 0.5, 0.25, 0.375, 0.25, 0.375, 0.25, 0.75, 0.5, 0.75, 0.5, 0.75, 0.5, 0.75, 0.5, 0.375, 0.25, 0.375, 0.25, 0.5, 0.25, 0.5, 0.25, 0.5, 0.25, 0.5, 0.25, 0.5, 0.25, 0.5, 0.25, 0.5, 0.25, 0.5, 0.25, 0.5, 0.25, 0.5, 0.25, 0.75, 0.5, 0.75, 0.5, 0.75, 0.5, 0.75, 0.5, 0.375, 0.25, 0.375, 0.25, 0.5, 0.25, 0.5, 0.25, 0.5, 0.25, 0.5, 0.25, 0.5, 0.25, 0.5, 0.25, 0.5, 0.25, 0.5, 0.25, 0.5, 0.25, 0.5, 0.25, 0.5, 0.25, 0.5, 0.25, 0.5, 0.25, 0.5, 0.25, 0.5, 0.375, 0.5, 0.25, 0.5, 0.25, 0.5, 0.375, 0.75, 0.5, 0.75, 0.5, 0.75, 0.5, 0.75, 0.5, 0.75, 0.5, 0.75, 0.5, 0.625, 0.5, 0.625, 0.5, 0.75, 0.5, 0.75, 0.5, 0.75, 0.5, 0.75, 0.5, 0.75, 0.5, 0.75, 0.5, 0.625, 0.5, 0.625, 0.5, 0.0, 0.0, 0.0, 0.0, 0.375, 0.375, 0.0, 0.0, 0.5, 0.25, 0.5, 0.25, 0.5, 0.25, 0.5, 0.25, 0.5, 0.25, 0.5, 0.25, 0.5, 0.25, 0.5, 0.25, 0.5, 0.375, 0.5, 0.375, 0.5, 0.25, 0.5, 0.25, 0.5, 0.25, 0.5, 0.25, 0.5, 0.25, 0.5, 0.25, 0.5, 0.375, 0.5, 0.25, 0.5, 0.25, 0.5, 0.375, 0.5, 0.25, 0.5, 0.25, 0.375, 0.25, 0.375, 0.25, 0.5, 0.375, 0.5, 0.25, 0.375, 0.25, 0.375, 0.375, 0.5, 0.375, 0.5, 0.375, 0.5, 0.25, 0.5, 0.25, 0.5, 0.25, 0.5, 0.25, 0.5, 0.25, 0.5, 0.25, 0.5, 0.25, 0.375, 0.25, 0.375, 0.25, 0.5, 0.25, 0.5, 0.375, 0.375, 0.375, 0.375, 0.25, 0.5, 0.25, 0.5, 0.375, 0.5, 0.25, 0.5, 0.25, 0.5, 0.375, 0.5, 0.25, 0.5, 0.25, 0.5, 0.25, 0.5, 0.25, 0.5, 0.25, 0.5, 0.25, 0.5, 0.25, 0.5, 0.25, 0.5, 0.25, 0.375, 0.25, 0.375, 0.25, 0.5, 0.25, 0.5, 0.25, 0.5, 0.25, 0.5, 0.25, 0.5, 0.25, 0.5, 0.25, 0.5, 0.25, 0.5, 0.25, 0.5, 0.25, 0.75, 0.5, 0.75, 0.5, 0.75, 0.5, 0.75, 0.5, 0.75, 0.5, 0.75, 0.5, 0.75, 0.5, 0.75, 0.5, 0.75, 0.5, 0.625, 0.5, 0.625, 0.5, 0.75, 0.5, 0.5, 0.25, 0.5, 0.375, 0.5, 0.375, 0.5, 0.25, 0.0, 0.0, 0.0, 0.0, 0.375, 0.25, 0.0, 0.0, 0.5, 0.25, 0.5, 0.25, 0.5, 0.25, 0.5, 0.25, 0.5, 0.25, 0.5, 0.25, 0.5, 0.25, 0.5, 0.25, 0.75, 0.5, 0.75, 0.5, 0.75, 0.5, 0.75, 0.5, 0.75, 0.5, 0.75, 0.5, 0.75, 0.5, 0.75, 0.5, 0.75, 0.5, 0.75, 0.5, 0.625, 0.5, 0.625, 0.5, 0.5, 0.375, 0.5, 0.375, 0.5, 0.25, 0.5, 0.25, 0.625, 0.75, 0.75, 0.75, 0.75, 0.625, 0.625, 0.625, 0.625, 0.625, 0.75, 0.625, 0.75, 0.5, 0.625, 0.5, 0.5, 0.25, 0.5, 0.25, 0.5, 0.25, 0.5, 0.25, 0.5, 8.659e-05, 0.375, 8.659e-05, 0.375, 0.1251, 0.5, 0.1251, 0.5, 0.8749, 0.375, 0.8749, 0.375, 0.9999, 0.5, 0.9999, 0.75, 0.625, 0.75, 0.625, 0.75, 0.5, 0.75, 0.5, 0.375, 0.1251, 0.375, 0.1251, 0.5, 0.1251, 0.5, 0.1251, 0.75, 0.625, 0.75, 0.625, 0.625, 0.625, 0.625, 0.625, 0.75, 0.625, 0.75, 0.625, 0.75, 0.625, 0.75, 0.625, 0.5, 0.1251, 0.375, 0.1251, 0.375, 0.25, 0.5, 0.25, 0.5, 0.25, 0.5, 0.25, 0.5, 0.1251, 0.5, 0.1251, 0.5, 0.25, 0.5, 0.25, 0.5, 0.25, 0.5, 0.25, 0.5, 0.25, 0.5, 0.25, 0.5, 0.25, 0.5, 0.25, 0.5, 0.25, 0.5, 0.25, 0.5, 0.25, 0.5, 0.25, 0.5, 0.25, 0.5, 0.25, 0.375, 0.25, 0.375, 0.25, 0.75, 0.5, 0.75, 0.5, 0.75, 0.5, 0.75, 0.5, 0.375, 0.25, 0.375, 0.25, 0.5, 0.25, 0.5, 0.25, 0.5, 0.25, 0.5, 0.25, 0.5, 0.25, 0.5, 0.25, 0.5, 0.25, 0.5, 0.25, 0.5, 0.25, 0.5, 0.25, 0.75, 0.5, 0.75, 0.5, 0.75, 0.5, 0.75, 0.5, 0.375, 0.25, 0.375, 0.25, 0.5, 0.25, 0.5, 0.25, 0.5, 0.25, 0.5, 0.25, 0.5, 0.25, 0.5, 0.25, 0.0, 0.0, 0.375, 0.25, 0.375, 0.25, 0.0, 0.0, 0.375, 0.25, 0.375, 0.25, 0.5, 0.25, 0.5, 0.25, 0.0, 0.0, 0.0, 0.0, 0.375, 0.25, 0.0, 0.0, 0.75, 0.5, 0.75, 0.5, 0.75, 0.5, 0.75, 0.5, 0.75, 0.5, 0.75, 0.5, 0.625, 0.5, 0.625, 0.5, 0.75, 0.5, 0.75, 0.5, 0.75, 0.5, 0.75, 0.5, 0.75, 0.5, 0.75, 0.5, 0.625, 0.5, 0.625, 0.5, 0.0, 0.0, 0.375, 0.25, 0.375, 0.25, 0.0, 0.0, 0.5, 0.375, 0.5, 0.25, 0.5, 0.25, 0.5, 0.375, 0.625, 0.75, 0.625, 0.625, 0.75, 0.625, 0.75, 0.75, 0.625, 0.625, 0.625, 0.5, 0.75, 0.5, 0.75, 0.625, 0.5, 0.25, 0.5, 0.25, 0.5, 0.25, 0.5, 0.25, 0.5, 8.659e-05, 0.5, 0.1251, 0.375, 0.1251, 0.375, 8.659e-05, 0.5, 0.8749, 0.5, 0.9999, 0.375, 0.9999, 0.375, 0.8749, 0.75, 0.625, 0.75, 0.5, 0.75, 0.5, 0.75, 0.625, 0.375, 0.1251, 0.5, 0.1251, 0.5, 0.1251, 0.375, 0.1251, 0.75, 0.625, 0.625, 0.625, 0.625, 0.625, 0.75, 0.625, 0.75, 0.625, 0.75, 0.625, 0.75, 0.625, 0.75, 0.625, 0.5, 0.1251, 0.5, 0.25, 0.375, 0.25, 0.375, 0.1251, 0.5, 0.25, 0.5, 0.1251, 0.5, 0.1251, 0.5, 0.25, 0.5, 0.25, 0.5, 0.25, 0.5, 0.25, 0.5, 0.25, 0.5, 0.25, 0.5, 0.25, 0.5, 0.25, 0.5, 0.25, 0.5, 0.25, 0.5, 0.25, 0.5, 0.25, 0.5, 0.25, 0.5, 0.25, 0.375, 0.25, 0.375, 0.25, 0.5, 0.25, 0.75, 0.5, 0.75, 0.5, 0.75, 0.5, 0.75, 0.5, 0.375, 0.25, 0.5, 0.25, 0.5, 0.25, 0.375, 0.25, 0.5, 0.25, 0.5, 0.25, 0.5, 0.25, 0.5, 0.25, 0.5, 0.25, 0.5, 0.25, 0.5, 0.25, 0.5, 0.25, 0.75, 0.5, 0.75, 0.5, 0.75, 0.5, 0.75, 0.5, 0.375, 0.25, 0.5, 0.25, 0.5, 0.25, 0.375, 0.25, 0.5, 0.25, 0.5, 0.25, 0.5, 0.25, 0.5, 0.25, 0.5, 0.25, 0.5, 0.25, 0.5, 0.25, 0.5, 0.25, 0.5, 0.25, 0.5, 0.25, 0.5, 0.25, 0.5, 0.25, 0.5, 0.375, 0.5, 0.375, 0.5, 0.25, 0.5, 0.25, 0.75, 0.5, 0.75, 0.5, 0.75, 0.5, 0.75, 0.5, 0.75, 0.5, 0.625, 0.5, 0.625, 0.5, 0.75, 0.5, 0.75, 0.5, 0.75, 0.5, 0.75, 0.5, 0.75, 0.5, 0.75, 0.5, 0.625, 0.5, 0.625, 0.5, 0.75, 0.5, 0.0, 0.0, 0.0, 0.0, 0.375, 0.25, 0.375, 0.25, 0.0, 0.0, 0.0, 0.0, 0.375, 0.375, 0.0, 0.0, 0.5, 0.25, 0.5, 0.25, 0.5, 0.25, 0.5, 0.25, 0.5, 0.25, 0.5, 0.25, 0.5, 0.25, 0.5, 0.25, 0.5, 0.375, 0.5, 0.25, 0.5, 0.25, 0.5, 0.375, 0.5, 0.25, 0.5, 0.25, 0.5, 0.25, 0.5, 0.25, 0.5, 0.375, 0.5, 0.375, 0.5, 0.25, 0.5, 0.25, 0.5, 0.25, 0.375, 0.25, 0.375, 0.25, 0.5, 0.25, 0.5, 0.375, 0.375, 0.375, 0.375, 0.25, 0.5, 0.25, 0.5, 0.375, 0.5, 0.25, 0.5, 0.25, 0.5, 0.375, 0.5, 0.25, 0.5, 0.25, 0.5, 0.25, 0.5, 0.25, 0.5, 0.25, 0.5, 0.25, 0.375, 0.25, 0.375, 0.25, 0.5, 0.375, 0.5, 0.25, 0.375, 0.25, 0.375, 0.375, 0.5, 0.375, 0.5, 0.375, 0.5, 0.25, 0.5, 0.25, 0.5, 0.25, 0.5, 0.25, 0.5, 0.25, 0.5, 0.25, 0.5, 0.25, 0.5, 0.25, 0.5, 0.25, 0.5, 0.25, 0.5, 0.25, 0.5, 0.25, 0.375, 0.25, 0.375, 0.25, 0.5, 0.25, 0.5, 0.25, 0.5, 0.25, 0.5, 0.25, 0.5, 0.25, 0.5, 0.25, 0.5, 0.25, 0.5, 0.25, 0.75, 0.5, 0.75, 0.5, 0.75, 0.5, 0.75, 0.5, 0.75, 0.5, 0.75, 0.5, 0.75, 0.5, 0.75, 0.5, 0.75, 0.5, 0.75, 0.5, 0.625, 0.5, 0.625, 0.5, 0.5, 0.25, 0.5, 0.25, 0.5, 0.375, 0.5, 0.375, 0.0, 0.0, 0.0, 0.0, 0.375, 0.25, 0.0, 0.0, 0.5, 0.25, 0.5, 0.25, 0.5, 0.25, 0.5, 0.25, 0.5, 0.25, 0.5, 0.25, 0.5, 0.25, 0.5, 0.25, 0.75, 0.5, 0.75, 0.5, 0.75, 0.5, 0.75, 0.5, 0.75, 0.5, 0.75, 0.5, 0.75, 0.5, 0.75, 0.5, 0.75, 0.5, 0.625, 0.5, 0.625, 0.5, 0.75, 0.5])
me_cube_002.materials.append(mat_material)
me_cube_002.use_remesh_preserve_volume = False
me_cube_002.use_remesh_preserve_attributes = False
me_cube_002.use_mirror_vertex_groups = False
me_cube_002.update()
me_cube_006 = bpy.data.meshes.new('Cube.006')
me_cube_006.from_pydata([(1.0, -1.0, -1.0), (1.045, -1.044, 1.0), (1.023, -1.023, -0.7298), (1.023, -1.023, 0.5169), (1.045, -1.044, 1.367), (-1.0, -1.0, -1.0), (-1.045, -1.044, 1.0), (0.0, -1.0, -1.0), (0.0, -1.044, 1.0), (-1.023, -1.023, -0.7298), (-1.023, -1.023, 0.5169), (0.0, -1.023, 0.5169), (0.0, -1.023, -0.7298), (-1.045, -1.044, 1.367), (0.0, -1.044, 1.367), (1.0, 1.0, -1.0), (1.045, 1.044, 1.0), (1.045, 0.0, 1.0), (1.0, 5.96e-08, -1.0), (1.023, 1.023, -0.7298), (1.023, 1.023, 0.5169), (1.023, 0.0, 0.5169), (1.023, 0.0, -0.7298), (1.045, 1.044, 1.367), (1.045, 0.0, 1.367), (-1.0, 1.0, -1.0), (-1.045, 1.044, 1.0), (0.0, 1.0, -1.0), (0.0, 1.044, 1.0), (-1.045, 0.0, 1.0), (-1.0, 5.96e-08, -1.0), (-8.941e-08, -1.192e-07, -1.0), (-1.023, 1.023, -0.7298), (-1.023, 1.023, 0.5169), (0.0, 1.023, 0.5169), (0.0, 1.023, -0.7298), (-1.023, 0.0, 0.5169), (-1.023, 0.0, -0.7298), (-1.045, 1.044, 1.367), (0.0, 1.044, 1.367), (-1.045, 0.0, 1.367), (0.0, 0.0, 1.367)], [], [(21, 17, 1, 3), (18, 0, 7, 31), (1, 17, 24, 4), (3, 1, 8, 11), (18, 22, 2, 0), (22, 21, 3, 2), (0, 2, 12, 7), (2, 3, 11, 12), (24, 41, 14, 4), (8, 1, 4, 14), (36, 10, 6, 29), (30, 31, 7, 5), (6, 13, 40, 29), (10, 11, 8, 6), (30, 5, 9, 37), (37, 9, 10, 36), (5, 7, 12, 9), (9, 12, 11, 10), (40, 13, 14, 41), (8, 14, 13, 6), (21, 20, 16, 17), (18, 31, 27, 15), (16, 23, 24, 17), (20, 34, 28, 16), (18, 15, 19, 22), (22, 19, 20, 21), (15, 27, 35, 19), (19, 35, 34, 20), (24, 23, 39, 41), (28, 39, 23, 16), (36, 29, 26, 33), (30, 25, 27, 31), (26, 29, 40, 38), (33, 26, 28, 34), (30, 37, 32, 25), (37, 36, 33, 32), (25, 32, 35, 27), (32, 33, 34, 35), (40, 41, 39, 38), (28, 26, 38, 39)])
_uv = me_cube_006.uv_layers.new(name='UVMap')
_uv.uv.foreach_set('vector', [0.6666, 0.625, 0.75, 0.625, 0.75, 0.75, 0.6666, 0.75, 0.5, 0.625, 0.5, 0.75, 0.375, 0.75, 0.375, 0.625, 0.75, 0.75, 0.75, 0.625, 0.75, 0.625, 0.75, 0.75, 0.5, 0.9166, 0.5, 0.9999, 0.375, 0.9999, 0.375, 0.9166, 0.5, 0.625, 0.5833, 0.625, 0.5833, 0.75, 0.5, 0.75, 0.5833, 0.625, 0.6666, 0.625, 0.6666, 0.75, 0.5833, 0.75, 0.5, 0.75, 0.5, 0.8333, 0.375, 0.8333, 0.375, 0.75, 0.5, 0.8333, 0.5, 0.9166, 0.375, 0.9166, 0.375, 0.8333, 0.5, 0.1251, 0.375, 0.1251, 0.375, 8.722e-05, 0.5, 8.659e-05, 0.375, 0.9999, 0.5, 0.9999, 0.5, 0.9999, 0.375, 0.9999, 0.6666, 0.625, 0.6666, 0.75, 0.75, 0.75, 0.75, 0.625, 0.5, 0.625, 0.375, 0.625, 0.375, 0.75, 0.5, 0.75, 0.75, 0.75, 0.75, 0.75, 0.75, 0.625, 0.75, 0.625, 0.5, 0.9166, 0.375, 0.9166, 0.375, 0.9999, 0.5, 0.9999, 0.5, 0.625, 0.5, 0.75, 0.5833, 0.75, 0.5833, 0.625, 0.5833, 0.625, 0.5833, 0.75, 0.6666, 0.75, 0.6666, 0.625, 0.5, 0.75, 0.375, 0.75, 0.375, 0.8333, 0.5, 0.8333, 0.5, 0.8333, 0.375, 0.8333, 0.375, 0.9166, 0.5, 0.9166, 0.5, 0.1251, 0.5, 8.659e-05, 0.375, 8.722e-05, 0.375, 0.1251, 0.375, 0.9999, 0.375, 0.9999, 0.5, 0.9999, 0.5, 0.9999, 0.6666, 0.625, 0.6666, 0.75, 0.75, 0.75, 0.75, 0.625, 0.5, 0.625, 0.375, 0.625, 0.375, 0.75, 0.5, 0.75, 0.75, 0.75, 0.75, 0.75, 0.75, 0.625, 0.75, 0.625, 0.5, 0.9166, 0.375, 0.9166, 0.375, 0.9999, 0.5, 0.9999, 0.5, 0.625, 0.5, 0.75, 0.5833, 0.75, 0.5833, 0.625, 0.5833, 0.625, 0.5833, 0.75, 0.6666, 0.75, 0.6666, 0.625, 0.5, 0.75, 0.375, 0.75, 0.375, 0.8333, 0.5, 0.8333, 0.5, 0.8333, 0.375, 0.8333, 0.375, 0.9166, 0.5, 0.9166, 0.5, 0.1251, 0.5, 8.659e-05, 0.375, 8.722e-05, 0.375, 0.1251, 0.375, 0.9999, 0.375, 0.9999, 0.5, 0.9999, 0.5, 0.9999, 0.6666, 0.625, 0.75, 0.625, 0.75, 0.75, 0.6666, 0.75, 0.5, 0.625, 0.5, 0.75, 0.375, 0.75, 0.375, 0.625, 0.75, 0.75, 0.75, 0.625, 0.75, 0.625, 0.75, 0.75, 0.5, 0.9166, 0.5, 0.9999, 0.375, 0.9999, 0.375, 0.9166, 0.5, 0.625, 0.5833, 0.625, 0.5833, 0.75, 0.5, 0.75, 0.5833, 0.625, 0.6666, 0.625, 0.6666, 0.75, 0.5833, 0.75, 0.5, 0.75, 0.5, 0.8333, 0.375, 0.8333, 0.375, 0.75, 0.5, 0.8333, 0.5, 0.9166, 0.375, 0.9166, 0.375, 0.8333, 0.5, 0.1251, 0.375, 0.1251, 0.375, 8.722e-05, 0.5, 8.659e-05, 0.375, 0.9999, 0.5, 0.9999, 0.5, 0.9999, 0.375, 0.9999])
me_cube_006.materials.append(mat_material)
me_cube_006.use_remesh_preserve_volume = False
me_cube_006.use_remesh_preserve_attributes = False
me_cube_006.use_mirror_vertex_groups = False
me_cube_006.update()

# ---- objects
ob_base = bpy.data.objects.new('base', me_cube)
ob_mattress = bpy.data.objects.new('mattress', me_cube_005)
ob_icosphere = bpy.data.objects.new('Icosphere', me_icosphere)
ob_cylinder = bpy.data.objects.new('Cylinder', me_cylinder)
ob_headboard = bpy.data.objects.new('headboard', me_cube_004)
ob_footboard = bpy.data.objects.new('footboard', me_cube_002)
ob_canopy = bpy.data.objects.new('canopy', me_cube_006)
ob_lamp = bpy.data.objects.new('Lamp', light_lamp)
ob_camera = bpy.data.objects.new('Camera', cam_camera)

# ---- transforms, parenting, visibility, modifiers, constraints
ob_base.location = (0.0, 0.0, 0.5)
ob_base.scale = (1.5, 1.75, 0.25)
ob_base.lock_rotations_4d = False
ob_base.empty_display_type = 'ARROWS'
ob_base.lineart.crease_threshold = 0.0
ob_mattress.location = (0.0, 0.003543, 0.9)
ob_mattress.scale = (1.354, 1.708, 0.2154)
ob_mattress.lock_rotations_4d = False
ob_mattress.empty_display_type = 'ARROWS'
ob_mattress.lineart.crease_threshold = 0.0
_m = ob_mattress.modifiers.new('Subsurf', 'SUBSURF')
_m.uv_smooth = 'PRESERVE_CORNERS'
_m.levels = 3
_m.render_levels = 3
_m.show_only_control_edges = False
ob_icosphere.location = (0.0, -1.775, 0.0)
ob_icosphere.scale = (0.08287, 0.08287, 0.08287)
ob_icosphere.lineart.crease_threshold = 0.0
_m = ob_icosphere.modifiers.new('Mirror', 'MIRROR')
ob_cylinder.location = (0.0, 0.02546, 1.75)
ob_cylinder.scale = (0.06, 0.06, 1.75)
ob_cylinder.lineart.crease_threshold = 0.0
_m = ob_cylinder.modifiers.new('Mirror', 'MIRROR')
_m.use_axis = (True, True, False)
ob_headboard.location = (0.0, 1.799, 1.428)
ob_headboard.scale = (1.5, 0.05, 0.45)
ob_headboard.lock_rotations_4d = False
ob_headboard.empty_display_type = 'ARROWS'
ob_headboard.lineart.crease_threshold = 0.0
ob_footboard.location = (0.0, -1.775, 0.7)
ob_footboard.scale = (1.5, 0.05, 0.45)
ob_footboard.lock_rotations_4d = False
ob_footboard.empty_display_type = 'ARROWS'
ob_footboard.lineart.crease_threshold = 0.0
ob_canopy.location = (0.0, 0.02579, 3.6)
ob_canopy.scale = (1.572, 1.87, 0.1)
ob_canopy.lock_rotations_4d = False
ob_canopy.empty_display_type = 'ARROWS'
ob_canopy.lineart.crease_threshold = 0.0
ob_lamp.location = (2.76, 0.1588, 2.987)
ob_lamp.rotation_euler = (0.6503, 0.05522, 1.866)
ob_lamp.scale = (0.5, 0.5, 0.5)
ob_lamp.lock_rotations_4d = False
ob_lamp.empty_display_type = 'ARROWS'
ob_lamp.color = (0.0, 0.0, 0.0, 0.0)
ob_lamp.lineart.crease_threshold = 0.0
ob_camera.location = (7.621, -6.773, 3.552)
ob_camera.rotation_euler = (1.382, 0.01124, 0.7961)
ob_camera.lock_rotations_4d = False
ob_camera.empty_display_type = 'ARROWS'
ob_camera.color = (0.0, 0.0, 0.0, 0.0)
ob_camera.display_type = 'WIRE'
ob_camera.lineart.crease_threshold = 0.0

# ---- collection membership
col_collection_1.objects.link(ob_base)
col_collection_2.objects.link(ob_mattress)
col_collection_3.objects.link(ob_icosphere)
col_collection_3.objects.link(ob_cylinder)
col_collection_4.objects.link(ob_headboard)
col_collection_4.objects.link(ob_footboard)
col_collection_5.objects.link(ob_canopy)
col_collection_20.objects.link(ob_lamp)
col_collection_20.objects.link(ob_camera)

# ---- scene / render settings (as saved in the file)
scene.camera = ob_camera
scene.frame_start = 1; scene.frame_end = 10; scene.frame_set(0)
scene.render.engine = 'BLENDER_EEVEE_NEXT'
scene.render.image_settings.color_mode = 'RGB'
scene.render.image_settings.compression = 90
scene.render.resolution_percentage = 50
scene.render.dither_intensity = 0.0
scene.render.bake_margin = 2
scene.cycles.use_denoising = False
scene.cycles.samples = 10
scene.cycles.sampling_pattern = 'TABULATED_SOBOL'
scene.cycles.light_sampling_threshold = 0.0
scene.cycles.use_adaptive_sampling = False
scene.cycles.use_light_tree = False
scene.cycles.blur_glossy = 0.0
scene.cycles.volume_bounces = 1
scene.cycles.pixel_filter_type = 'GAUSSIAN'
scene.cycles.sample_clamp_indirect = 0.0
scene.view_settings.view_transform = 'Standard'
bpy.context.view_layer.update()
